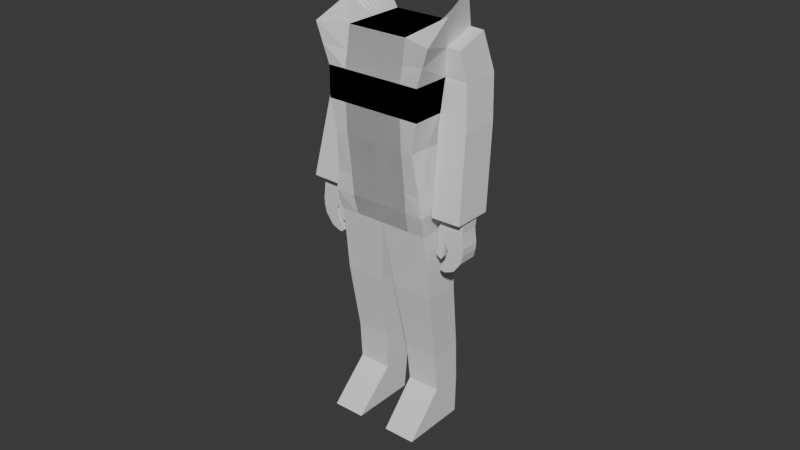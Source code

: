 # Source: untitled.blend  (saved by Blender 4.3.34; exported with 4.5.12 LTS)
import bpy
from mathutils import Matrix  # noqa: F401  (used for matrix-valued properties, if any)

bpy.ops.wm.read_factory_settings(use_empty=True)
scene = bpy.context.scene
scene.name = 'Scene'

# ---- collections
col_collection = bpy.data.collections.new('Collection'); scene.collection.children.link(col_collection)

# ---- materials (node trees are filled in below, after node groups)
mat_material = bpy.data.materials.new('Material')
mat_material.alpha_threshold = 0.0
mat_material.roughness = 0.5
mat_material.line_color = (0.0, 0.0, 0.0, 1.0)

# ---- material node trees
mat_material.use_nodes = True; mat_material.node_tree.nodes.clear()
_N = mat_material.node_tree.nodes; _L = mat_material.node_tree.links
n0 = _N.new('ShaderNodeOutputMaterial'); n0.name = 'Material Output'; n0.location = (300, 300)
n1 = _N.new('ShaderNodeBsdfPrincipled'); n1.name = 'Principled BSDF'; n1.location = (10, 300)
n1.inputs[3].default_value = 1.45
_L.new(n1.outputs[0], n0.inputs[0])
n0.is_active_output = True

# ---- world
world_world = bpy.data.worlds.new('World'); scene.world = world_world
world_world.use_nodes = True; world_world.node_tree.nodes.clear()
_N = world_world.node_tree.nodes; _L = world_world.node_tree.links
n0 = _N.new('ShaderNodeOutputWorld'); n0.name = 'World Output'; n0.location = (300, 300)
n1 = _N.new('ShaderNodeBackground'); n1.name = 'Background'; n1.location = (10, 300)
n1.inputs[0].default_value = (0.05088, 0.05088, 0.05088, 1.0)
_L.new(n1.outputs[0], n0.inputs[0])
n0.is_active_output = True
world_world.color = (0.05088, 0.05088, 0.05088)
world_world.sun_shadow_jitter_overblur = 0.0

# ---- meshes
me_cube = bpy.data.meshes.new('Cube')
me_cube.from_pydata([(0.7951, 0.4742, 1.673), (0.7739, 0.4303, -1.834), (1.0, -0.6582, 1.107), (0.7739, -0.4303, -1.834), (-0.7951, 0.4742, 1.673), (-0.7739, 0.4303, -1.834), (-1.0, -0.6582, 1.107), (-0.7739, -0.4303, -1.834), (0.0, 0.4303, -1.834), (0.0, -0.518, 1.122), (0.0, -0.4303, -1.834), (0.0, 0.518, 1.122), (0.7951, 0.6319, 0.0), (-0.7951, -0.6319, 0.0), (0.7951, -0.6319, 0.0), (-0.7951, 0.6319, 0.0), (0.0, 0.6319, 0.0), (0.0, -0.6319, 0.0), (0.4885, -0.4303, -1.834), (0.5, 0.518, 1.122), (0.4885, 0.4303, -1.834), (0.5, -0.518, 1.122), (0.5, -0.6319, 0.0), (0.5, 0.6319, 0.0), (-0.4885, 0.4303, -1.834), (-0.5, -0.518, 1.122), (-0.4885, -0.4303, -1.834), (-0.5, 0.518, 1.122), (-0.5, 0.6319, 0.0), (-0.5, -0.6319, 0.0), (-0.7951, -0.6319, 0.5), (0.7951, 0.6319, 0.5), (0.7951, -0.6319, 0.5), (-0.7951, 0.6319, 0.5), (0.0, 0.6319, 0.5), (0.0, -0.6319, 0.5), (0.5, -0.6319, 0.5), (0.5, 0.6319, 0.5), (-0.5, 0.6319, 0.5), (-0.5, -0.6319, 0.5), (0.7174, 0.6056, -0.5), (0.6962, -0.6144, -0.5), (-0.7174, 0.6056, -0.5), (0.0, 0.6056, -0.5), (0.0, -0.6056, -0.5), (-0.6962, -0.6144, -0.5), (0.5, 0.6056, -0.5), (0.5, -0.6056, -0.5), (-0.5, -0.6056, -0.5), (-0.5, 0.6056, -0.5), (0.7739, 0.5267, -1.167), (0.7633, -0.5267, -1.167), (-0.7739, 0.5267, -1.167), (0.0, 0.5267, -1.167), (0.0, -0.5267, -1.167), (0.5, 0.5267, -1.167), (0.5, -0.5267, -1.167), (-0.5, -0.5267, -1.167), (-0.5, 0.5267, -1.167), (-0.7633, -0.5267, -1.167), (0.8163, 0.5005, -1.5), (0.811, -0.5267, -1.5), (-0.8163, 0.5005, -1.5), (0.0, 0.5005, -1.5), (0.0, -0.5005, -1.5), (0.5, 0.5005, -1.5), (0.5, -0.5005, -1.5), (-0.5, -0.5005, -1.5), (-0.5, 0.5005, -1.5), (-0.811, -0.5267, -1.5), (0.4715, -0.2989, -2.922), (0.7977, -0.2989, -2.922), (0.7977, 0.2989, -2.922), (0.4715, 0.2989, -2.922), (0.119, 0.2989, -2.922), (0.119, -0.2989, -2.922), (0.4987, -0.1061, -4.067), (0.7705, -0.1061, -4.067), (0.7705, 0.4391, -4.067), (0.4987, 0.4391, -4.067), (0.2075, 0.4391, -4.067), (0.2075, -0.1061, -4.067), (0.4783, -0.6933, -5.342), (0.7977, -0.6933, -5.342), (0.7977, 0.4128, -5.342), (0.4783, 0.4128, -5.342), (0.2619, 0.4128, -5.342), (0.2619, -0.6933, -5.342), (0.7841, 0.4479, -4.705), (0.4885, 0.4479, -4.705), (0.2347, 0.4479, -4.705), (0.2347, -0.05349, -4.705), (0.7841, -0.05349, -4.705), (0.4885, -0.05349, -4.705), (-0.7739, 0.0, -1.834), (0.8976, -0.09202, 1.39), (-0.8976, -0.09202, 1.39), (0.7739, 0.0, -1.834), (0.0, 0.0, -1.834), (0.0, 0.0, 1.122), (0.7951, 0.0, 0.0), (-0.7951, 0.0, 0.0), (0.5, 0.0, 1.122), (-0.4885, 0.0, -1.834), (-0.5, 0.0, 1.122), (0.7951, 0.0, 0.5), (-0.7951, 0.0, 0.5), (-0.7068, -0.004382, -0.5), (0.7068, -0.004382, -0.5), (0.7686, 0.0, -1.167), (-0.7686, 0.0, -1.167), (-0.8137, -0.01315, -1.5), (0.8137, -0.01315, -1.5), (0.7977, 0.0, -2.922), (0.119, 0.0, -2.922), (0.7705, 0.1665, -4.067), (0.2075, 0.1665, -4.067), (0.7977, -0.1402, -5.342), (0.2619, -0.1402, -5.342), (0.4783, -0.1402, -5.342), (0.7841, 0.1972, -4.705), (0.2347, 0.1972, -4.705), (-0.8976, -0.6451, 0.8037), (0.7951, 0.553, 1.087), (0.8976, -0.6451, 0.8037), (-0.7951, 0.553, 1.087), (0.0, 0.5749, 0.75), (0.0, -0.5749, 0.75), (0.5, -0.5749, 0.75), (0.5, 0.5749, 0.75), (-0.5, 0.5749, 0.75), (-0.5, -0.5749, 0.75), (0.8463, -0.04601, 0.9451), (-0.8463, -0.04601, 0.9451), (1.008, 0.5678, 1.073), (1.15, 0.6466, 0.4861), (1.15, 0.01472, 0.4861), (1.06, -0.03129, 0.9312), (0.8015, 0.4851, -0.1789), (0.8015, -0.1468, -0.1789), (1.266, 0.4998, -0.1928), (1.266, -0.1321, -0.1928), (0.9037, 0.2288, -1.477), (0.9037, -0.4031, -1.477), (1.384, 0.2435, -1.475), (1.384, -0.3884, -1.475), (0.9725, 0.6393, 0.4931), (0.9725, 0.007361, 0.4931), (0.9529, -0.03865, 0.9382), (0.9017, 0.5604, 1.08), (1.034, 0.4925, -0.1859), (1.034, -0.1394, -0.1859), (1.144, 0.2362, -1.476), (1.144, -0.3957, -1.476), (-0.8463, 0.1911, 1.532), (0.7739, 0.2152, -1.834), (-0.7951, 0.316, 0.0), (-0.7951, 0.316, 0.5), (-0.7121, 0.3006, -0.5), (-0.7713, 0.2634, -1.167), (-0.815, 0.2437, -1.5), (0.7977, 0.1494, -2.922), (0.7705, 0.3028, -4.067), (0.7977, 0.1363, -5.342), (0.7841, 0.3225, -4.705), (-0.7739, 0.2152, -1.834), (0.8463, 0.1911, 1.532), (0.0, 0.2152, -1.834), (0.0, 0.259, 1.122), (0.7951, 0.316, 0.0), (0.5, 0.259, 1.122), (-0.4885, 0.2152, -1.834), (-0.5, 0.259, 1.122), (0.7951, 0.316, 0.5), (0.7121, 0.3006, -0.5), (0.7713, 0.2634, -1.167), (0.815, 0.2437, -1.5), (0.119, 0.1494, -2.922), (0.2075, 0.3028, -4.067), (0.2619, 0.1363, -5.342), (0.4783, 0.1363, -5.342), (0.2347, 0.3225, -4.705), (0.8207, 0.2535, 1.016), (-0.8207, 0.2535, 1.016), (1.15, 0.3307, 0.4861), (1.034, 0.2682, 1.002), (0.8015, 0.1692, -0.1789), (1.266, 0.1839, -0.1928), (0.9037, -0.08715, -1.477), (1.384, -0.07243, -1.475), (1.091, 0.0657, -2.024), (0.9273, 0.2609, 1.009), (-0.7739, 0.1076, -1.834), (0.8719, 0.04952, 1.461), (0.0, 0.1076, -1.834), (0.0, 0.1295, 1.122), (0.7951, 0.158, 0.0), (0.5, 0.1295, 1.122), (-0.4885, 0.1076, -1.834), (-0.5, 0.1295, 1.122), (0.7951, 0.158, 0.5), (0.7094, 0.1481, -0.5), (0.7699, 0.1317, -1.167), (0.8143, 0.1153, -1.5), (0.119, 0.07472, -2.922), (0.2075, 0.2347, -4.067), (0.2619, -0.001965, -5.342), (0.4783, -0.001965, -5.342), (0.2347, 0.2599, -4.705), (0.8335, 0.1038, 0.9805), (1.15, 0.1727, 0.4861), (1.047, 0.1185, 0.9666), (0.8015, 0.01118, -0.1789), (1.266, 0.02591, -0.1928), (0.9037, -0.2451, -1.477), (1.384, -0.2304, -1.475), (1.144, -0.2378, -1.479), (-0.8719, 0.04952, 1.461), (0.7739, 0.1076, -1.834), (-0.7951, 0.158, 0.0), (-0.7951, 0.158, 0.5), (-0.7094, 0.1481, -0.5), (-0.7699, 0.1317, -1.167), (-0.8143, 0.1153, -1.5), (0.7977, 0.07472, -2.922), (0.7705, 0.2347, -4.067), (0.7977, -0.001965, -5.342), (0.7841, 0.2599, -4.705), (-0.8335, 0.1038, 0.9805), (0.9401, 0.1111, 0.9735), (-0.8207, 0.3326, 1.602), (0.7739, 0.3228, -1.834), (-0.7951, 0.4739, 0.0), (-0.7951, 0.4739, 0.5), (-0.7147, 0.4531, -0.5), (-0.7726, 0.3951, -1.167), (-0.8156, 0.3721, -1.5), (0.7977, 0.2242, -2.922), (0.7705, 0.371, -4.067), (0.7977, 0.2746, -5.342), (0.7841, 0.3852, -4.705), (-0.8079, 0.4033, 1.051), (0.9145, 0.4106, 1.044), (-0.7739, 0.3228, -1.834), (0.8207, 0.3326, 1.602), (0.0, 0.3228, -1.834), (0.0, 0.3885, 1.122), (0.7951, 0.4739, 0.0), (0.5, 0.3885, 1.122), (-0.4885, 0.3228, -1.834), (-0.5, 0.3885, 1.122), (0.7951, 0.4739, 0.5), (0.7147, 0.4531, -0.5), (0.7726, 0.3951, -1.167), (0.8156, 0.3721, -1.5), (0.119, 0.2242, -2.922), (0.2075, 0.371, -4.067), (0.2619, 0.2746, -5.342), (0.4783, 0.2746, -5.342), (0.2347, 0.3852, -4.705), (0.8079, 0.4033, 1.051), (1.15, 0.4887, 0.4861), (1.021, 0.418, 1.037), (0.8015, 0.3271, -0.1789), (1.266, 0.3419, -0.1928), (0.9037, 0.07083, -1.477), (1.384, 0.08555, -1.475), (1.144, 0.07819, -1.479), (-0.8079, 0.4034, 1.638), (0.7739, 0.3765, -1.834), (-0.7951, 0.5529, 0.0), (-0.7951, 0.5529, 0.5), (-0.7161, 0.5294, -0.5), (-0.7732, 0.4609, -1.167), (-0.816, 0.4363, -1.5), (0.7977, 0.2615, -2.922), (0.7705, 0.405, -4.067), (0.7977, 0.3437, -5.342), (0.7841, 0.4165, -4.705), (-0.8015, 0.4782, 1.069), (0.9081, 0.4855, 1.062), (-0.7739, 0.3765, -1.834), (0.8079, 0.4034, 1.638), (0.0, 0.3765, -1.834), (0.0, 0.4532, 1.122), (0.7951, 0.5529, 0.0), (0.5, 0.4532, 1.122), (-0.4885, 0.3765, -1.834), (-0.5, 0.4532, 1.122), (0.7951, 0.5529, 0.5), (0.7161, 0.5294, -0.5), (0.7732, 0.4609, -1.167), (0.816, 0.4363, -1.5), (0.119, 0.2615, -2.922), (0.2075, 0.405, -4.067), (0.2619, 0.3437, -5.342), (0.4783, 0.3437, -5.342), (0.2347, 0.4165, -4.705), (0.8015, 0.4782, 1.069), (1.15, 0.5676, 0.4861), (1.015, 0.4929, 1.055), (0.8015, 0.4061, -0.1789), (1.266, 0.4209, -0.1928), (0.9037, 0.1498, -1.477), (1.384, 0.1645, -1.475), (1.144, 0.1572, -1.476), (1.061, 0.643, 0.4896), (0.955, 0.5641, 1.076), (1.15, 0.4962, -0.1893), (1.315, 0.2398, -1.476), (1.061, 0.01104, 0.4896), (1.006, -0.03497, 0.9347), (1.15, -0.1358, -0.1893), (1.315, -0.3921, -1.476), (1.315, -0.07611, -1.478), (0.9806, 0.2646, 1.005), (1.315, -0.2341, -1.478), (0.9934, 0.1148, 0.9701), (0.9678, 0.4143, 1.041), (1.315, 0.08187, -1.478), (0.9614, 0.4892, 1.058), (1.315, 0.1609, -1.476), (0.8838, 0.003681, 0.4965), (0.8996, -0.04233, 0.9416), (0.9177, -0.1431, -0.1824), (1.002, -0.3994, -1.477), (0.8838, 0.6356, 0.4965), (0.8484, 0.5567, 1.083), (0.9177, 0.4888, -0.1824), (1.002, 0.2325, -1.477), (0.874, 0.2572, 1.012), (1.002, -0.08347, -1.479), (1.002, -0.2414, -1.479), (0.8868, 0.1074, 0.977), (0.8612, 0.407, 1.048), (1.002, 0.07451, -1.479), (0.8548, 0.4818, 1.065), (1.002, 0.1535, -1.477), (-0.7739, 0.05379, -1.834), (0.8847, -0.02125, 1.426), (0.0, 0.05379, -1.834), (0.0, 0.06475, 1.122), (0.7951, 0.07899, 0.0), (0.5, 0.06475, 1.122), (-0.4885, 0.05379, -1.834), (-0.5, 0.06475, 1.122), (0.7951, 0.07899, 0.5), (0.7081, 0.07187, -0.5), (0.7693, 0.06584, -1.167), (0.814, 0.05105, -1.5), (0.119, 0.03736, -2.922), (0.2075, 0.2006, -4.067), (0.2619, -0.07109, -5.342), (0.4783, -0.07109, -5.342), (0.2347, 0.2285, -4.705), (0.8399, 0.02887, 0.9628), (1.15, 0.09371, 0.4861), (1.053, 0.04359, 0.9489), (0.8015, -0.06781, -0.1789), (1.266, -0.05308, -0.1928), (0.9037, -0.3241, -1.477), (1.384, -0.3094, -1.475), (1.144, -0.3168, -1.476), (-0.8847, -0.02125, 1.426), (0.7739, 0.05379, -1.834), (-0.7951, 0.07899, 0.0), (-0.7951, 0.07899, 0.5), (-0.7081, 0.07187, -0.5), (-0.7693, 0.06584, -1.167), (-0.814, 0.05105, -1.5), (0.7977, 0.03736, -2.922), (0.7705, 0.2006, -4.067), (0.7977, -0.07109, -5.342), (0.7841, 0.2285, -4.705), (-0.8399, 0.02887, 0.9628), (0.9465, 0.03623, 0.9559), (1.315, -0.3131, -1.476), (0.9998, 0.03991, 0.9524), (1.002, -0.3204, -1.477), (0.8932, 0.03255, 0.9593), (-0.8591, 0.1203, 1.496), (0.7739, 0.1614, -1.834), (-0.7951, 0.237, 0.0), (-0.7951, 0.237, 0.5), (-0.7108, 0.2244, -0.5), (-0.7706, 0.1975, -1.167), (-0.8146, 0.1795, -1.5), (0.7977, 0.1121, -2.922), (0.7705, 0.2687, -4.067), (0.7977, 0.06716, -5.342), (0.7841, 0.2912, -4.705), (-0.8271, 0.1786, 0.9981), (0.9337, 0.186, 0.9912), (-0.7739, 0.1614, -1.834), (0.8591, 0.1203, 1.496), (0.0, 0.1614, -1.834), (0.0, 0.1942, 1.122), (0.7951, 0.237, 0.0), (0.5, 0.1942, 1.122), (-0.4885, 0.1614, -1.834), (-0.5, 0.1942, 1.122), (0.7951, 0.237, 0.5), (0.7108, 0.2244, -0.5), (0.7706, 0.1975, -1.167), (0.8146, 0.1795, -1.5), (0.119, 0.1121, -2.922), (0.2075, 0.2687, -4.067), (0.2619, 0.06716, -5.342), (0.4783, 0.06716, -5.342), (0.2347, 0.2912, -4.705), (0.8271, 0.1786, 0.9981), (1.15, 0.2517, 0.4861), (1.04, 0.1934, 0.9843), (0.8015, 0.09017, -0.1789), (1.266, 0.1049, -0.1928), (0.9037, -0.1661, -1.477), (1.384, -0.1514, -1.475), (1.091, -0.2503, -2.024), (0.987, 0.1897, 0.9877), (1.315, -0.1551, -1.478), (0.8804, 0.1823, 0.9947), (1.002, -0.1625, -1.479), (-0.7739, 0.269, -1.834), (0.8335, 0.2618, 1.567), (0.0, 0.269, -1.834), (0.0, 0.3237, 1.122), (0.7951, 0.3949, 0.0), (0.5, 0.3237, 1.122), (-0.4885, 0.269, -1.834), (-0.5, 0.3237, 1.122), (0.7951, 0.3949, 0.5), (0.7134, 0.3769, -0.5), (0.7719, 0.3292, -1.167), (0.8153, 0.3079, -1.5), (0.119, 0.1868, -2.922), (0.2075, 0.3369, -4.067), (0.2619, 0.2054, -5.342), (0.4783, 0.2054, -5.342), (0.2347, 0.3539, -4.705), (0.8143, 0.3284, 1.033), (1.15, 0.4097, 0.4861), (1.028, 0.3431, 1.02), (0.8015, 0.2482, -0.1789), (1.266, 0.2629, -0.1928), (0.9037, -0.008159, -1.477), (1.384, 0.006563, -1.475), (1.091, -0.09227, -2.024), (-0.8335, 0.2618, 1.567), (0.7739, 0.269, -1.834), (-0.7951, 0.3949, 0.0), (-0.7951, 0.3949, 0.5), (-0.7134, 0.3769, -0.5), (-0.7719, 0.3292, -1.167), (-0.8153, 0.3079, -1.5), (0.7977, 0.1868, -2.922), (0.7705, 0.3369, -4.067), (0.7977, 0.2054, -5.342), (0.7841, 0.3539, -4.705), (-0.8143, 0.3284, 1.033), (0.9209, 0.3358, 1.027), (1.315, 0.002882, -1.478), (0.9742, 0.3394, 1.023), (1.002, -0.004479, -1.479), (0.8676, 0.3321, 1.03), (1.106, 0.6448, 0.4879), (0.9816, 0.5659, 1.074), (1.208, 0.498, -0.1911), (1.324, 0.2417, -1.475), (1.324, -0.07427, -1.477), (1.007, 0.2664, 1.004), (1.324, -0.2322, -1.477), (1.02, 0.1166, 0.9683), (0.9945, 0.4162, 1.039), (1.324, 0.08371, -1.477), (0.988, 0.491, 1.057), (1.324, 0.1627, -1.475), (1.106, 0.01288, 0.4879), (1.033, -0.03313, 0.933), (1.208, -0.1339, -0.1911), (1.324, -0.3902, -1.475), (1.324, -0.3112, -1.475), (1.026, 0.04175, 0.9506), (1.014, 0.1915, 0.986), (1.324, -0.1533, -1.477), (1.324, 0.004722, -1.477), (1.001, 0.3413, 1.021), (0.8395, 0.00184, 0.4983), (0.873, -0.04417, 0.9434), (0.8596, -0.145, -0.1807), (0.9638, -0.4013, -1.477), (0.8395, 0.6338, 0.4983), (0.8218, 0.5549, 1.085), (0.8596, 0.487, -0.1807), (0.9638, 0.2306, -1.477), (0.8474, 0.2554, 1.014), (0.9638, -0.08531, -1.478), (0.9638, -0.2433, -1.478), (0.8602, 0.1056, 0.9787), (0.8346, 0.4051, 1.049), (0.9638, 0.07267, -1.478), (0.8282, 0.48, 1.067), (0.9638, 0.1517, -1.477), (0.8666, 0.03071, 0.9611), (0.9638, -0.3223, -1.477), (0.9638, -0.1643, -1.478), (0.8538, 0.1805, 0.9964), (0.841, 0.3302, 1.032), (0.9638, -0.006319, -1.478), (0.9282, 0.6374, 0.4948), (0.875, 0.5586, 1.081), (0.9758, 0.4906, -0.1841), (1.084, 0.2343, -1.476), (0.9007, 0.259, 1.011), (1.348, 0.07306, -2.023), (1.084, -0.2396, -1.479), (0.9135, 0.1093, 0.9753), (0.8879, 0.4088, 1.046), (1.084, 0.07635, -1.479), (0.8815, 0.4837, 1.064), (1.084, 0.1553, -1.476), (0.9282, 0.005521, 0.4948), (0.9263, -0.04049, 0.9399), (0.9758, -0.1413, -0.1841), (1.084, -0.3976, -1.476), (1.084, -0.3186, -1.476), (0.9199, 0.03439, 0.9576), (0.9071, 0.1842, 0.9929), (1.348, -0.2429, -2.023), (1.348, -0.08491, -2.023), (0.8943, 0.3339, 1.028), (1.017, 0.009201, 0.4913), (0.9796, -0.03681, 0.9364), (1.092, -0.1376, -0.1876), (1.204, -0.3939, -1.476), (1.017, 0.6411, 0.4913), (0.9283, 0.5622, 1.078), (1.092, 0.4943, -0.1876), (1.204, 0.238, -1.476), (1.211, 0.06938, -2.024), (0.954, 0.2627, 1.007), (1.204, -0.2359, -1.479), (0.9668, 0.113, 0.9718), (0.9412, 0.4125, 1.042), (1.204, 0.08003, -1.479), (0.9348, 0.4874, 1.06), (1.204, 0.159, -1.476), (0.9732, 0.03807, 0.9541), (1.204, -0.3149, -1.476), (1.211, -0.2466, -2.024), (0.9604, 0.1878, 0.9895), (0.9476, 0.3376, 1.025), (1.34, -0.005924, -1.785), (0.9645, -0.1713, -2.193), (1.136, -0.2338, -1.548), (1.136, 0.08219, -1.548), (1.335, -0.07211, -1.547), (1.335, -0.2301, -1.547), (1.335, 0.08587, -1.547), (0.994, -0.07947, -1.548), (0.994, -0.2374, -1.548), (0.994, 0.07851, -1.548), (1.167, -0.2466, -2.159), (1.335, -0.1537, -1.547), (0.994, -0.1585, -1.548), (1.167, 0.06938, -2.159), (1.335, 0.006882, -1.547), (0.994, -0.0004791, -1.548), (1.315, -0.08491, -2.158), (1.076, -0.2356, -1.548), (1.076, 0.08035, -1.548), (1.315, -0.2429, -2.158), (1.315, 0.07306, -2.158), (1.047, -0.09227, -2.159), (1.196, -0.2319, -1.548), (1.196, 0.08403, -1.548), (1.047, -0.2503, -2.159), (1.047, 0.0657, -2.159), (1.34, 0.07306, -1.785), (1.348, -0.1639, -2.023), (1.091, -0.1713, -2.024), (1.234, 0.07122, -1.785), (1.348, -0.005924, -2.023), (1.091, -0.01329, -2.024), (1.174, 0.06938, -1.786), (1.151, -0.2484, -2.024), (1.151, 0.06754, -2.024), (0.8961, -0.1713, -1.791), (0.8961, -0.2503, -1.791), (1.34, -0.1639, -1.785), (1.271, -0.2447, -2.023), (1.271, 0.07122, -2.023), (1.34, -0.08491, -1.785), (1.34, -0.2429, -1.785), (0.8809, -0.1713, -2.134), (1.315, -0.1639, -2.158), (1.047, -0.1713, -2.159), (0.8809, -0.01329, -2.134), (1.315, -0.005924, -2.158), (1.047, -0.01329, -2.159), (0.8809, 0.0657, -2.134), (1.107, -0.2484, -2.159), (1.107, 0.06754, -2.159), (0.9645, 0.0657, -2.193), (0.8809, -0.09227, -2.134), (0.9645, -0.09227, -2.193), (1.227, -0.2447, -2.159), (1.227, 0.07122, -2.159), (0.8809, -0.2503, -2.134), (0.9645, -0.2503, -2.193), (1.114, -0.2484, -1.786), (0.8961, -0.09227, -1.791), (0.8961, -0.01329, -1.791), (1.234, -0.2447, -1.785), (1.174, -0.2466, -1.786), (0.8961, 0.0657, -1.791), (1.114, 0.06754, -1.786), (1.356, 0.07306, -1.904), (1.192, 0.06938, -1.905), (1.356, -0.1639, -1.904), (1.069, -0.1713, -1.976), (1.252, 0.07122, -1.904), (1.356, -0.005924, -1.904), (1.132, -0.2484, -1.905), (1.069, -0.01329, -1.976), (1.192, -0.2466, -1.905), (1.132, 0.06754, -1.905), (1.069, -0.2503, -1.976), (1.356, -0.08491, -1.904), (1.356, -0.2429, -1.904), (1.069, -0.09227, -1.976), (1.252, -0.2447, -1.904), (1.069, 0.0657, -1.976), (1.215, 0.07122, -1.667), (0.9213, -0.1713, -1.667), (1.328, -0.2429, -1.666), (1.328, -0.08491, -1.666), (0.9213, -0.2503, -1.667), (1.155, 0.06938, -1.667), (1.328, 0.07306, -1.666), (0.9213, -0.09227, -1.667), (1.215, -0.2447, -1.667), (0.9213, 0.0657, -1.667), (1.328, -0.1639, -1.666), (1.328, -0.005924, -1.666), (1.095, -0.2484, -1.667), (0.9213, -0.01329, -1.667), (1.155, -0.2466, -1.667), (1.095, 0.06754, -1.667), (1.347, 0.07306, -1.845), (1.183, 0.06938, -1.845), (1.045, -0.2503, -1.902), (1.347, -0.08491, -1.845), (1.347, -0.2429, -1.845), (1.045, -0.09227, -1.902), (1.243, -0.2447, -1.845), (1.045, 0.0657, -1.902), (1.347, -0.1639, -1.845), (1.045, -0.1713, -1.902), (1.243, 0.07122, -1.845), (1.347, -0.005924, -1.845), (1.123, -0.2484, -1.845), (1.045, -0.01329, -1.902), (1.183, -0.2466, -1.845), (1.123, 0.06754, -1.845), (1.004, -0.2503, -2.134), (0.8986, -0.2503, -2.024), (1.004, -0.09227, -2.134), (0.8986, -0.09227, -2.024), (1.004, 0.0657, -2.134), (0.8986, 0.0657, -2.024), (0.8986, -0.01329, -2.024), (0.8986, -0.1713, -2.024), (1.004, -0.1713, -2.134), (1.004, -0.01329, -2.134), (1.045, -0.009605, -2.386), (1.045, -0.08859, -2.386), (0.9966, -0.09043, -2.384), (1.045, -0.1676, -2.386), (1.045, -0.2466, -2.386), (0.9966, -0.2484, -2.384), (0.9966, 0.06754, -2.384), (1.045, 0.06938, -2.386), (1.117, -0.08675, -2.358), (1.192, -0.08491, -2.326), (1.117, -0.2447, -2.358), (1.192, -0.2429, -2.326), (1.117, 0.07122, -2.358), (1.192, 0.07307, -2.326), (1.192, -0.005924, -2.326), (1.192, -0.1639, -2.326), (0.9517, -0.01329, -2.344), (0.9517, -0.09227, -2.344), (0.9517, -0.1713, -2.344), (0.9517, -0.2503, -2.344), (1.117, -0.1657, -2.358), (0.9966, -0.1694, -2.384), (0.9517, 0.0657, -2.344), (1.117, -0.007764, -2.358), (0.9966, -0.01144, -2.384), (0.9645, -0.01329, -2.193), (3.565, 0.0, -5.751)], [], [(104, 96, 6, 25), (131, 25, 6, 122), (279, 268, 4, 125), (3, 18, 70, 71), (132, 95, 2, 124), (129, 19, 0, 123), (130, 27, 11, 126), (103, 98, 10, 26), (128, 21, 9, 127), (102, 99, 9, 21), (47, 22, 17, 44), (49, 28, 16, 43), (46, 23, 12, 40), (108, 100, 14, 41), (272, 270, 15, 42), (48, 29, 13, 45), (43, 16, 23, 46), (41, 14, 22, 47), (95, 102, 21, 2), (124, 2, 21, 128), (126, 11, 19, 129), (18, 10, 75, 70), (44, 17, 29, 48), (42, 15, 28, 49), (94, 103, 26, 7), (125, 4, 27, 130), (127, 9, 25, 131), (99, 104, 25, 9), (17, 35, 39, 29), (15, 33, 38, 28), (16, 34, 37, 23), (14, 32, 36, 22), (22, 36, 35, 17), (28, 38, 34, 16), (23, 37, 31, 12), (100, 105, 32, 14), (270, 271, 33, 15), (29, 39, 30, 13), (52, 42, 49, 58), (54, 44, 48, 57), (51, 41, 47, 56), (53, 43, 46, 55), (57, 48, 45, 59), (273, 272, 42, 52), (109, 108, 41, 51), (55, 46, 40, 50), (58, 49, 43, 53), (56, 47, 44, 54), (66, 56, 54, 64), (68, 58, 53, 63), (65, 55, 50, 60), (112, 109, 51, 61), (274, 273, 52, 62), (67, 57, 59, 69), (63, 53, 55, 65), (61, 51, 56, 66), (64, 54, 57, 67), (62, 52, 58, 68), (5, 62, 68, 24), (10, 64, 67, 26), (3, 61, 66, 18), (8, 63, 65, 20), (26, 67, 69, 7), (281, 274, 62, 5), (97, 112, 61, 3), (20, 65, 60, 1), (24, 68, 63, 8), (18, 66, 64, 10), (74, 73, 79, 80), (70, 75, 81, 76), (283, 8, 74, 293), (97, 3, 71, 113), (20, 1, 72, 73), (8, 20, 73, 74), (297, 90, 86, 295), (89, 88, 84, 85), (71, 70, 76, 77), (73, 72, 78, 79), (293, 74, 80, 294), (113, 71, 77, 115), (119, 117, 83, 82), (118, 119, 82, 87), (120, 92, 83, 117), (93, 91, 87, 82), (90, 89, 85, 86), (92, 93, 82, 83), (77, 76, 93, 92), (80, 79, 89, 90), (76, 81, 91, 93), (115, 77, 92, 120), (79, 78, 88, 89), (294, 80, 90, 297), (81, 116, 121, 91), (371, 115, 120, 373), (373, 120, 117, 372), (352, 353, 119, 118), (353, 372, 117, 119), (370, 113, 115, 371), (75, 114, 116, 81), (91, 121, 118, 87), (364, 97, 113, 370), (10, 98, 114, 75), (364, 349, 112, 97), (7, 69, 111, 94), (69, 59, 110, 111), (349, 348, 109, 112), (348, 347, 108, 109), (59, 45, 107, 110), (13, 30, 106, 101), (342, 346, 105, 100), (341, 345, 104, 99), (338, 344, 103, 94), (339, 343, 102, 95), (45, 13, 101, 107), (347, 342, 100, 108), (343, 341, 99, 102), (344, 340, 98, 103), (355, 339, 95, 132), (122, 6, 96, 133), (345, 363, 96, 104), (30, 122, 133, 106), (356, 136, 141, 359), (35, 127, 131, 39), (33, 125, 130, 38), (34, 126, 129, 37), (32, 124, 128, 36), (36, 128, 127, 35), (38, 130, 126, 34), (37, 129, 123, 31), (105, 132, 124, 32), (271, 279, 125, 33), (39, 131, 122, 30), (356, 357, 137, 136), (477, 476, 136, 137), (464, 465, 134, 135), (481, 477, 137, 357), (466, 140, 144, 467), (289, 31, 138, 301), (464, 135, 140, 466), (486, 105, 139, 488), (475, 467, 144, 304), (301, 138, 142, 303), (488, 139, 143, 489), (359, 141, 145, 361), (532, 151, 153, 533), (519, 511, 152, 305), (530, 147, 151, 532), (508, 146, 150, 510), (510, 150, 152, 511), (525, 521, 148, 375), (508, 509, 149, 146), (521, 520, 147, 148), (529, 512, 191, 459), (517, 267, 554, 569), (443, 187, 189, 445), (413, 186, 188, 415), (483, 468, 189, 416), (401, 173, 186, 413), (485, 469, 185, 441), (440, 441, 185, 184), (383, 391, 183, 157), (440, 184, 187, 443), (429, 447, 154, 172), (439, 423, 166, 182), (428, 424, 167, 171), (427, 425, 168, 170), (431, 426, 169, 174), (423, 427, 170, 166), (422, 428, 171, 165), (425, 429, 172, 168), (426, 430, 173, 169), (432, 431, 174, 175), (433, 432, 175, 176), (448, 433, 176, 155), (448, 155, 161, 454), (454, 161, 162, 455), (437, 456, 163, 180), (436, 437, 180, 179), (457, 164, 163, 456), (455, 162, 164, 457), (406, 178, 181, 409), (405, 177, 178, 406), (409, 181, 179, 407), (395, 167, 177, 405), (393, 386, 160, 165), (386, 385, 159, 160), (385, 384, 158, 159), (382, 383, 157, 156), (384, 382, 156, 158), (391, 380, 154, 183), (374, 363, 217, 228), (367, 365, 219, 221), (365, 366, 220, 219), (368, 367, 221, 222), (369, 368, 222, 223), (338, 369, 223, 192), (340, 194, 204, 350), (354, 208, 206, 352), (350, 204, 205, 351), (351, 205, 208, 354), (366, 374, 228, 220), (346, 200, 212, 358), (480, 470, 215, 361), (358, 212, 214, 360), (524, 514, 216, 362), (526, 515, 229, 392), (414, 213, 215, 416), (482, 471, 211, 412), (411, 412, 211, 210), (411, 210, 213, 414), (400, 380, 217, 199), (410, 394, 193, 209), (399, 395, 194, 198), (398, 396, 195, 197), (402, 397, 196, 201), (394, 398, 197, 193), (393, 399, 198, 192), (396, 400, 199, 195), (397, 401, 200, 196), (403, 402, 201, 202), (404, 403, 202, 203), (381, 404, 203, 218), (381, 218, 224, 387), (387, 224, 225, 388), (408, 389, 226, 207), (407, 408, 207, 206), (390, 227, 226, 389), (388, 225, 227, 390), (276, 238, 240, 278), (278, 240, 239, 277), (295, 296, 258, 257), (296, 277, 239, 258), (275, 237, 238, 276), (269, 231, 237, 275), (269, 292, 254, 231), (292, 291, 253, 254), (291, 290, 252, 253), (285, 289, 251, 247), (284, 288, 250, 246), (281, 287, 249, 243), (282, 286, 248, 244), (290, 285, 247, 252), (286, 284, 246, 248), (287, 283, 245, 249), (298, 282, 244, 260), (288, 268, 230, 250), (299, 261, 264, 302), (299, 300, 262, 261), (474, 472, 262, 300), (302, 264, 266, 304), (518, 516, 242, 280), (421, 331, 558, 563), (442, 263, 265, 444), (484, 473, 266, 445), (430, 251, 263, 442), (450, 458, 241, 233), (435, 256, 259, 438), (434, 255, 256, 435), (438, 259, 257, 436), (424, 245, 255, 434), (422, 453, 236, 243), (453, 452, 235, 236), (452, 451, 234, 235), (449, 450, 233, 232), (451, 449, 232, 234), (458, 447, 230, 241), (509, 518, 280, 149), (140, 302, 304, 144), (465, 474, 300, 134), (135, 134, 300, 299), (135, 299, 302, 140), (27, 4, 268, 288), (123, 0, 282, 298), (24, 8, 283, 287), (19, 11, 284, 286), (40, 12, 285, 290), (0, 19, 286, 282), (5, 24, 287, 281), (11, 27, 288, 284), (12, 31, 289, 285), (50, 40, 290, 291), (60, 50, 291, 292), (1, 60, 292, 269), (1, 269, 275, 72), (72, 275, 276, 78), (85, 84, 277, 296), (86, 85, 296, 295), (88, 278, 277, 84), (78, 276, 278, 88), (517, 519, 305, 267), (263, 301, 303, 265), (473, 475, 304, 266), (251, 289, 301, 263), (233, 241, 279, 271), (256, 294, 297, 259), (255, 293, 294, 256), (259, 297, 295, 257), (245, 283, 293, 255), (243, 236, 274, 281), (236, 235, 273, 274), (235, 234, 272, 273), (232, 233, 271, 270), (234, 232, 270, 272), (241, 230, 268, 279), (543, 545, 321, 319), (535, 544, 320, 307), (319, 460, 565, 557), (544, 542, 318, 320), (549, 541, 317, 418), (547, 540, 316, 376), (550, 539, 315, 461), (460, 314, 555, 565), (476, 310, 312, 478), (478, 312, 313, 479), (545, 537, 309, 321), (534, 306, 308, 536), (536, 308, 309, 537), (546, 531, 311, 377), (534, 535, 307, 306), (531, 530, 310, 311), (499, 501, 337, 335), (491, 500, 336, 327), (507, 499, 335, 462), (500, 498, 334, 336), (505, 497, 333, 420), (503, 496, 332, 378), (504, 495, 331, 421), (506, 494, 330, 463), (487, 486, 322, 323), (490, 491, 327, 326), (502, 487, 323, 379), (492, 328, 329, 493), (490, 326, 328, 492), (501, 493, 329, 337), (522, 324, 325, 523), (520, 322, 324, 522), (497, 502, 379, 333), (489, 503, 378, 325), (541, 546, 377, 317), (533, 547, 376, 313), (523, 524, 362, 153), (139, 358, 360, 143), (479, 480, 361, 145), (105, 346, 358, 139), (106, 133, 374, 366), (116, 351, 354, 121), (114, 350, 351, 116), (121, 354, 352, 118), (98, 340, 350, 114), (94, 111, 369, 338), (111, 110, 368, 369), (110, 107, 367, 368), (101, 106, 366, 365), (107, 101, 365, 367), (133, 96, 363, 374), (515, 525, 375, 229), (213, 359, 361, 215), (471, 481, 357, 211), (210, 211, 357, 356), (210, 356, 359, 213), (199, 217, 363, 345), (209, 193, 339, 355), (198, 194, 340, 344), (197, 195, 341, 343), (201, 196, 342, 347), (193, 197, 343, 339), (192, 198, 344, 338), (195, 199, 345, 341), (196, 200, 346, 342), (202, 201, 347, 348), (203, 202, 348, 349), (218, 203, 349, 364), (218, 364, 370, 224), (224, 370, 371, 225), (207, 226, 372, 353), (206, 207, 353, 352), (227, 373, 372, 226), (225, 371, 373, 227), (496, 504, 421, 332), (494, 505, 420, 330), (514, 332, 559, 568), (539, 549, 418, 315), (162, 388, 390, 164), (164, 390, 389, 163), (179, 180, 408, 407), (180, 163, 389, 408), (161, 387, 388, 162), (155, 381, 387, 161), (155, 176, 404, 381), (176, 175, 403, 404), (175, 174, 402, 403), (169, 173, 401, 397), (168, 172, 400, 396), (165, 171, 399, 393), (166, 170, 398, 394), (174, 169, 397, 402), (170, 168, 396, 398), (171, 167, 395, 399), (182, 166, 394, 410), (172, 154, 380, 400), (184, 411, 414, 187), (184, 185, 412, 411), (469, 482, 412, 185), (187, 414, 416, 189), (512, 526, 392, 191), (228, 217, 380, 391), (221, 219, 382, 384), (219, 220, 383, 382), (222, 221, 384, 385), (223, 222, 385, 386), (192, 223, 386, 393), (194, 395, 405, 204), (208, 409, 407, 206), (204, 405, 406, 205), (205, 406, 409, 208), (220, 228, 391, 383), (200, 401, 413, 212), (470, 483, 416, 215), (212, 413, 415, 214), (316, 540, 573, 556), (498, 506, 463, 334), (495, 507, 462, 331), (542, 550, 461, 318), (332, 421, 563, 559), (183, 154, 447, 458), (158, 156, 449, 451), (156, 157, 450, 449), (159, 158, 451, 452), (160, 159, 452, 453), (165, 160, 453, 422), (167, 424, 434, 177), (181, 438, 436, 179), (177, 434, 435, 178), (178, 435, 438, 181), (157, 183, 458, 450), (173, 430, 442, 186), (468, 484, 445, 189), (186, 442, 444, 188), (267, 543, 574, 554), (238, 455, 457, 240), (240, 457, 456, 239), (257, 258, 437, 436), (258, 239, 456, 437), (237, 454, 455, 238), (231, 448, 454, 237), (231, 254, 433, 448), (254, 253, 432, 433), (253, 252, 431, 432), (247, 251, 430, 426), (246, 250, 429, 425), (243, 249, 428, 422), (244, 248, 427, 423), (252, 247, 426, 431), (248, 246, 425, 427), (249, 245, 424, 428), (260, 244, 423, 439), (250, 230, 447, 429), (261, 440, 443, 264), (261, 262, 441, 440), (472, 485, 441, 262), (264, 443, 445, 266), (516, 529, 459, 242), (318, 461, 485, 472), (314, 460, 484, 468), (316, 419, 483, 470), (315, 418, 482, 469), (317, 377, 481, 471), (313, 376, 480, 479), (141, 478, 479, 145), (136, 476, 478, 141), (319, 321, 475, 473), (307, 320, 474, 465), (460, 319, 473, 484), (320, 318, 472, 474), (418, 317, 471, 482), (376, 316, 470, 480), (461, 315, 469, 485), (419, 314, 468, 483), (321, 309, 467, 475), (306, 464, 466, 308), (308, 466, 467, 309), (377, 311, 477, 481), (306, 307, 465, 464), (311, 310, 476, 477), (188, 444, 507, 495), (260, 439, 506, 498), (182, 410, 505, 494), (214, 415, 504, 496), (143, 360, 503, 489), (209, 355, 502, 497), (303, 142, 493, 501), (31, 490, 492, 138), (138, 492, 493, 142), (355, 132, 487, 502), (31, 123, 491, 490), (132, 105, 486, 487), (439, 182, 494, 506), (415, 188, 495, 504), (360, 214, 496, 503), (410, 209, 497, 505), (298, 260, 498, 500), (444, 265, 499, 507), (123, 298, 500, 491), (265, 303, 501, 499), (324, 488, 489, 325), (322, 486, 488, 324), (334, 463, 529, 516), (314, 419, 562, 555), (216, 514, 568, 553), (330, 420, 526, 512), (333, 379, 525, 515), (325, 378, 524, 523), (147, 520, 522, 151), (151, 522, 523, 153), (335, 337, 519, 517), (327, 336, 518, 509), (419, 316, 556, 562), (336, 334, 516, 518), (420, 333, 515, 526), (378, 332, 514, 524), (540, 216, 553, 573), (463, 330, 512, 529), (323, 322, 520, 521), (326, 327, 509, 508), (379, 323, 521, 525), (328, 510, 511, 329), (326, 508, 510, 328), (337, 329, 511, 519), (335, 517, 569, 560), (242, 459, 550, 542), (191, 392, 549, 539), (331, 462, 566, 558), (153, 362, 547, 533), (229, 375, 546, 541), (148, 147, 530, 531), (146, 149, 535, 534), (375, 148, 531, 546), (150, 536, 537, 152), (146, 534, 536, 150), (305, 152, 537, 545), (543, 319, 557, 574), (459, 191, 539, 550), (362, 216, 540, 547), (392, 229, 541, 549), (280, 242, 542, 544), (462, 335, 560, 566), (149, 280, 544, 535), (267, 305, 545, 543), (310, 530, 532, 312), (312, 532, 533, 313), (618, 628, 527, 578), (622, 626, 417, 584), (621, 627, 528, 581), (620, 616, 513, 590), (619, 629, 446, 579), (628, 630, 589, 527), (627, 618, 578, 528), (623, 631, 190, 582), (625, 617, 538, 585), (626, 619, 579, 417), (617, 620, 590, 538), (616, 621, 581, 513), (624, 622, 584, 548), (629, 623, 582, 446), (630, 624, 548, 589), (631, 625, 585, 190), (579, 446, 572, 595), (528, 578, 594, 567), (582, 190, 576, 598), (417, 579, 595, 575), (538, 590, 606, 564), (513, 581, 597, 571), (527, 589, 605, 570), (446, 582, 598, 572), (589, 548, 561, 605), (585, 538, 564, 601), (190, 585, 601, 576), (578, 527, 570, 594), (548, 584, 600, 561), (584, 417, 575, 600), (581, 528, 567, 597), (590, 513, 571, 606), (576, 601, 680, 696), (594, 570, 685, 689), (600, 575, 693, 679), (597, 567, 683, 688), (561, 600, 679, 678), (601, 564, 681, 680), (595, 572, 691, 692), (567, 594, 689, 683), (606, 571, 687, 686), (598, 576, 696, 690), (570, 605, 684, 685), (575, 595, 692, 693), (564, 606, 686, 681), (571, 597, 688, 687), (572, 598, 690, 691), (605, 561, 678, 684), (641, 647, 615, 614), (640, 646, 613, 612), (639, 645, 611, 610), (646, 644, 609, 613), (638, 643, 551, 577), (637, 632, 580, 583), (636, 633, 586, 587), (647, 637, 583, 615), (645, 641, 614, 611), (635, 642, 588, 591), (634, 640, 612, 592), (633, 639, 610, 586), (632, 638, 577, 580), (643, 635, 591, 551), (644, 636, 587, 609), (642, 634, 592, 588), (655, 663, 625, 631), (654, 662, 624, 630), (653, 661, 623, 629), (662, 660, 622, 624), (648, 659, 621, 616), (649, 658, 620, 617), (650, 657, 619, 626), (663, 649, 617, 625), (661, 655, 631, 623), (651, 656, 618, 627), (652, 654, 630, 628), (657, 653, 629, 619), (658, 648, 616, 620), (659, 651, 627, 621), (660, 650, 626, 622), (656, 652, 628, 618), (562, 556, 634, 642), (568, 559, 636, 644), (565, 555, 635, 643), (574, 557, 638, 632), (563, 558, 639, 633), (556, 573, 640, 634), (555, 562, 642, 635), (566, 560, 641, 645), (569, 554, 637, 647), (559, 563, 633, 636), (554, 574, 632, 637), (557, 565, 643, 638), (553, 568, 644, 646), (558, 566, 645, 639), (573, 553, 646, 640), (560, 569, 647, 641), (588, 592, 652, 656), (609, 587, 650, 660), (551, 591, 651, 659), (580, 577, 648, 658), (655, 661, 673, 668), (592, 612, 654, 652), (591, 588, 656, 651), (586, 610, 667, 671), (615, 583, 649, 663), (661, 653, 666, 673), (583, 580, 658, 649), (577, 551, 659, 648), (613, 609, 660, 662), (650, 587, 665, 664), (612, 613, 662, 654), (614, 615, 663, 655), (670, 669, 599, 596), (672, 664, 608, 552), (665, 671, 593, 607), (664, 665, 607, 608), (611, 614, 669, 670), (653, 657, 672, 666), (614, 655, 668, 669), (610, 611, 670, 667), (587, 586, 671, 665), (657, 650, 664, 672), (695, 676, 675, 677), (698, 680, 681, 674), (697, 686, 687, 688), (694, 682, 683, 689), (684, 694, 689, 685), (679, 695, 677, 678), (682, 697, 688, 683), (676, 698, 674, 675), (691, 690, 698, 676), (693, 692, 695, 679), (690, 696, 680, 698), (692, 691, 676, 695), (675, 674, 697, 682), (678, 677, 694, 684), (677, 675, 682, 694), (674, 681, 686, 697), (593, 603, 604, 552), (596, 599, 602, 699), (607, 593, 552, 608), (603, 596, 699, 604), (673, 666, 604, 699), (669, 668, 602, 599), (666, 672, 552, 604), (671, 667, 603, 593), (667, 670, 596, 603), (668, 673, 699, 602)])
_uv = me_cube.uv_layers.new(name='UVMap')
_uv.uv.foreach_set('vector', [0.8125, 0.625, 0.875, 0.625, 0.875, 0.75, 0.8125, 0.75, 0.5938, 0.9375, 0.625, 0.9375, 0.625, 1.0, 0.5938, 1.0, 0.5937, 0.2344, 0.625, 0.2344, 0.625, 0.25, 0.5938, 0.25, 0.375, 0.75, 0.375, 0.8125, 0.375, 0.8125, 0.375, 0.75, 0.5938, 0.625, 0.625, 0.625, 0.625, 0.75, 0.5938, 0.75, 0.5938, 0.4375, 0.625, 0.4375, 0.625, 0.5, 0.5937, 0.5, 0.5938, 0.3125, 0.625, 0.3125, 0.625, 0.375, 0.5938, 0.375, 0.1875, 0.625, 0.25, 0.625, 0.25, 0.75, 0.1875, 0.75, 0.5938, 0.8125, 0.625, 0.8125, 0.625, 0.875, 0.5938, 0.875, 0.6875, 0.625, 0.75, 0.625, 0.75, 0.75, 0.6875, 0.75, 0.4375, 0.8125, 0.5, 0.8125, 0.5, 0.875, 0.4375, 0.875, 0.4375, 0.3125, 0.5, 0.3125, 0.5, 0.375, 0.4375, 0.375, 0.4375, 0.4375, 0.5, 0.4375, 0.5, 0.5, 0.4375, 0.5, 0.4375, 0.625, 0.5, 0.625, 0.5, 0.75, 0.4375, 0.75, 0.4375, 0.2344, 0.5, 0.2344, 0.5, 0.25, 0.4375, 0.25, 0.4375, 0.9375, 0.5, 0.9375, 0.5, 1.0, 0.4375, 1.0, 0.4375, 0.375, 0.5, 0.375, 0.5, 0.4375, 0.4375, 0.4375, 0.4375, 0.75, 0.5, 0.75, 0.5, 0.8125, 0.4375, 0.8125, 0.625, 0.625, 0.6875, 0.625, 0.6875, 0.75, 0.625, 0.75, 0.5938, 0.75, 0.625, 0.75, 0.625, 0.8125, 0.5938, 0.8125, 0.5938, 0.375, 0.625, 0.375, 0.625, 0.4375, 0.5938, 0.4375, 0.375, 0.8125, 0.375, 0.875, 0.375, 0.875, 0.375, 0.8125, 0.4375, 0.875, 0.5, 0.875, 0.5, 0.9375, 0.4375, 0.9375, 0.4375, 0.25, 0.5, 0.25, 0.5, 0.3125, 0.4375, 0.3125, 0.125, 0.625, 0.1875, 0.625, 0.1875, 0.75, 0.125, 0.75, 0.5938, 0.25, 0.625, 0.25, 0.625, 0.3125, 0.5938, 0.3125, 0.5938, 0.875, 0.625, 0.875, 0.625, 0.9375, 0.5938, 0.9375, 0.75, 0.625, 0.8125, 0.625, 0.8125, 0.75, 0.75, 0.75, 0.5, 0.875, 0.5625, 0.875, 0.5625, 0.9375, 0.5, 0.9375, 0.5, 0.25, 0.5625, 0.25, 0.5625, 0.3125, 0.5, 0.3125, 0.5, 0.375, 0.5625, 0.375, 0.5625, 0.4375, 0.5, 0.4375, 0.5, 0.75, 0.5625, 0.75, 0.5625, 0.8125, 0.5, 0.8125, 0.5, 0.8125, 0.5625, 0.8125, 0.5625, 0.875, 0.5, 0.875, 0.5, 0.3125, 0.5625, 0.3125, 0.5625, 0.375, 0.5, 0.375, 0.5, 0.4375, 0.5625, 0.4375, 0.5625, 0.5, 0.5, 0.5, 0.5, 0.625, 0.5625, 0.625, 0.5625, 0.75, 0.5, 0.75, 0.5, 0.2344, 0.5625, 0.2344, 0.5625, 0.25, 0.5, 0.25, 0.5, 0.9375, 0.5625, 0.9375, 0.5625, 1.0, 0.5, 1.0, 0.4062, 0.25, 0.4375, 0.25, 0.4375, 0.3125, 0.4062, 0.3125, 0.4062, 0.875, 0.4375, 0.875, 0.4375, 0.9375, 0.4062, 0.9375, 0.4062, 0.75, 0.4375, 0.75, 0.4375, 0.8125, 0.4062, 0.8125, 0.4062, 0.375, 0.4375, 0.375, 0.4375, 0.4375, 0.4062, 0.4375, 0.4062, 0.9375, 0.4375, 0.9375, 0.4375, 1.0, 0.4062, 1.0, 0.4062, 0.2344, 0.4375, 0.2344, 0.4375, 0.25, 0.4062, 0.25, 0.4062, 0.625, 0.4375, 0.625, 0.4375, 0.75, 0.4062, 0.75, 0.4062, 0.4375, 0.4375, 0.4375, 0.4375, 0.5, 0.4062, 0.5, 0.4062, 0.3125, 0.4375, 0.3125, 0.4375, 0.375, 0.4062, 0.375, 0.4062, 0.8125, 0.4375, 0.8125, 0.4375, 0.875, 0.4062, 0.875, 0.3906, 0.8125, 0.4062, 0.8125, 0.4062, 0.875, 0.3906, 0.875, 0.3906, 0.3125, 0.4062, 0.3125, 0.4062, 0.375, 0.3906, 0.375, 0.3906, 0.4375, 0.4062, 0.4375, 0.4062, 0.5, 0.3906, 0.5, 0.3906, 0.625, 0.4062, 0.625, 0.4062, 0.75, 0.3906, 0.75, 0.3906, 0.2344, 0.4062, 0.2344, 0.4062, 0.25, 0.3906, 0.25, 0.3906, 0.9375, 0.4062, 0.9375, 0.4062, 1.0, 0.3906, 1.0, 0.3906, 0.375, 0.4062, 0.375, 0.4062, 0.4375, 0.3906, 0.4375, 0.3906, 0.75, 0.4062, 0.75, 0.4062, 0.8125, 0.3906, 0.8125, 0.3906, 0.875, 0.4062, 0.875, 0.4062, 0.9375, 0.3906, 0.9375, 0.3906, 0.25, 0.4062, 0.25, 0.4062, 0.3125, 0.3906, 0.3125, 0.375, 0.25, 0.3906, 0.25, 0.3906, 0.3125, 0.375, 0.3125, 0.375, 0.875, 0.3906, 0.875, 0.3906, 0.9375, 0.375, 0.9375, 0.375, 0.75, 0.3906, 0.75, 0.3906, 0.8125, 0.375, 0.8125, 0.375, 0.375, 0.3906, 0.375, 0.3906, 0.4375, 0.375, 0.4375, 0.375, 0.9375, 0.3906, 0.9375, 0.3906, 1.0, 0.375, 1.0, 0.375, 0.2344, 0.3906, 0.2344, 0.3906, 0.25, 0.375, 0.25, 0.375, 0.625, 0.3906, 0.625, 0.3906, 0.75, 0.375, 0.75, 0.375, 0.4375, 0.3906, 0.4375, 0.3906, 0.5, 0.375, 0.5, 0.375, 0.3125, 0.3906, 0.3125, 0.3906, 0.375, 0.375, 0.375, 0.375, 0.8125, 0.3906, 0.8125, 0.3906, 0.875, 0.375, 0.875, 0.375, 0.375, 0.375, 0.4375, 0.375, 0.4375, 0.375, 0.375, 0.375, 0.8125, 0.375, 0.875, 0.375, 0.875, 0.375, 0.8125, 0.25, 0.5156, 0.25, 0.5, 0.25, 0.5, 0.25, 0.5156, 0.375, 0.625, 0.375, 0.75, 0.375, 0.75, 0.375, 0.625, 0.375, 0.4375, 0.375, 0.5, 0.375, 0.5, 0.375, 0.4375, 0.375, 0.375, 0.375, 0.4375, 0.375, 0.4375, 0.375, 0.375, 0.25, 0.5156, 0.25, 0.5, 0.25, 0.5, 0.25, 0.5156, 0.375, 0.4375, 0.375, 0.5, 0.375, 0.5, 0.375, 0.4375, 0.375, 0.75, 0.375, 0.8125, 0.375, 0.8125, 0.375, 0.75, 0.375, 0.4375, 0.375, 0.5, 0.375, 0.5, 0.375, 0.4375, 0.25, 0.5156, 0.25, 0.5, 0.25, 0.5, 0.25, 0.5156, 0.375, 0.625, 0.375, 0.75, 0.375, 0.75, 0.375, 0.625, 0.3125, 0.625, 0.375, 0.625, 0.375, 0.75, 0.3125, 0.75, 0.25, 0.625, 0.3125, 0.625, 0.3125, 0.75, 0.25, 0.75, 0.375, 0.625, 0.375, 0.75, 0.375, 0.75, 0.375, 0.625, 0.375, 0.8125, 0.375, 0.875, 0.375, 0.875, 0.375, 0.8125, 0.375, 0.375, 0.375, 0.4375, 0.375, 0.4375, 0.375, 0.375, 0.375, 0.75, 0.375, 0.8125, 0.375, 0.8125, 0.375, 0.75, 0.375, 0.75, 0.375, 0.8125, 0.375, 0.8125, 0.375, 0.75, 0.375, 0.375, 0.375, 0.4375, 0.375, 0.4375, 0.375, 0.375, 0.375, 0.8125, 0.375, 0.875, 0.375, 0.875, 0.375, 0.8125, 0.375, 0.625, 0.375, 0.75, 0.375, 0.75, 0.375, 0.625, 0.375, 0.4375, 0.375, 0.5, 0.375, 0.5, 0.375, 0.4375, 0.25, 0.5156, 0.25, 0.5, 0.25, 0.5, 0.25, 0.5156, 0.25, 0.75, 0.25, 0.625, 0.25, 0.625, 0.25, 0.75, 0.375, 0.6094, 0.375, 0.625, 0.375, 0.625, 0.375, 0.6094, 0.375, 0.6094, 0.375, 0.625, 0.375, 0.625, 0.375, 0.6094, 0.25, 0.6094, 0.3125, 0.6094, 0.3125, 0.625, 0.25, 0.625, 0.3125, 0.6094, 0.375, 0.6094, 0.375, 0.625, 0.3125, 0.625, 0.375, 0.6094, 0.375, 0.625, 0.375, 0.625, 0.375, 0.6094, 0.25, 0.75, 0.25, 0.625, 0.25, 0.625, 0.25, 0.75, 0.25, 0.75, 0.25, 0.625, 0.25, 0.625, 0.25, 0.75, 0.375, 0.6094, 0.375, 0.625, 0.375, 0.625, 0.375, 0.6094, 0.25, 0.75, 0.25, 0.625, 0.25, 0.625, 0.25, 0.75, 0.375, 0.6094, 0.3906, 0.6094, 0.3906, 0.625, 0.375, 0.625, 0.375, 0.0, 0.3906, 0.0, 0.3906, 0.125, 0.375, 0.125, 0.3906, 0.0, 0.4062, 0.0, 0.4063, 0.125, 0.3906, 0.125, 0.3906, 0.6094, 0.4062, 0.6094, 0.4062, 0.625, 0.3906, 0.625, 0.4062, 0.6094, 0.4375, 0.6094, 0.4375, 0.625, 0.4062, 0.625, 0.4062, 0.0, 0.4375, 0.0, 0.4375, 0.125, 0.4063, 0.125, 0.5, 0.0, 0.5625, 0.0, 0.5625, 0.125, 0.5, 0.125, 0.5, 0.6094, 0.5625, 0.6094, 0.5625, 0.625, 0.5, 0.625, 0.75, 0.6094, 0.8125, 0.6094, 0.8125, 0.625, 0.75, 0.625, 0.125, 0.6094, 0.1875, 0.6094, 0.1875, 0.625, 0.125, 0.625, 0.625, 0.6094, 0.6875, 0.6094, 0.6875, 0.625, 0.625, 0.625, 0.4375, 0.0, 0.5, 0.0, 0.5, 0.125, 0.4375, 0.125, 0.4375, 0.6094, 0.5, 0.6094, 0.5, 0.625, 0.4375, 0.625, 0.6875, 0.6094, 0.75, 0.6094, 0.75, 0.625, 0.6875, 0.625, 0.1875, 0.6094, 0.25, 0.6094, 0.25, 0.625, 0.1875, 0.625, 0.5938, 0.6094, 0.625, 0.6094, 0.625, 0.625, 0.5938, 0.625, 0.5937, 0.0, 0.625, 0.0, 0.625, 0.125, 0.5938, 0.125, 0.8125, 0.6094, 0.875, 0.6094, 0.875, 0.625, 0.8125, 0.625, 0.5625, 0.0, 0.5937, 0.0, 0.5938, 0.125, 0.5625, 0.125, 0.5625, 0.6094, 0.5625, 0.625, 0.5625, 0.625, 0.5625, 0.6094, 0.5625, 0.875, 0.5938, 0.875, 0.5938, 0.9375, 0.5625, 0.9375, 0.5625, 0.25, 0.5938, 0.25, 0.5938, 0.3125, 0.5625, 0.3125, 0.5625, 0.375, 0.5938, 0.375, 0.5938, 0.4375, 0.5625, 0.4375, 0.5625, 0.75, 0.5938, 0.75, 0.5938, 0.8125, 0.5625, 0.8125, 0.5625, 0.8125, 0.5938, 0.8125, 0.5938, 0.875, 0.5625, 0.875, 0.5625, 0.3125, 0.5938, 0.3125, 0.5938, 0.375, 0.5625, 0.375, 0.5625, 0.4375, 0.5938, 0.4375, 0.5937, 0.5, 0.5625, 0.5, 0.5625, 0.625, 0.5938, 0.625, 0.5938, 0.75, 0.5625, 0.75, 0.5625, 0.2344, 0.5937, 0.2344, 0.5938, 0.25, 0.5625, 0.25, 0.5625, 0.9375, 0.5938, 0.9375, 0.5938, 1.0, 0.5625, 1.0, 0.5625, 0.6094, 0.5938, 0.6094, 0.5938, 0.625, 0.5625, 0.625, 0.5938, 0.625, 0.5625, 0.625, 0.5625, 0.625, 0.5938, 0.625, 0.5625, 0.5, 0.5937, 0.5, 0.5937, 0.5, 0.5625, 0.5, 0.5937, 0.6094, 0.5938, 0.625, 0.5938, 0.625, 0.5938, 0.6094, 0.5625, 0.5, 0.5625, 0.5, 0.5625, 0.5, 0.5625, 0.5, 0.5625, 0.5156, 0.5625, 0.5, 0.5625, 0.5, 0.5625, 0.5156, 0.5625, 0.5, 0.5625, 0.5, 0.5625, 0.5, 0.5625, 0.5, 0.5625, 0.625, 0.5625, 0.625, 0.5625, 0.625, 0.5625, 0.625, 0.5625, 0.5156, 0.5625, 0.5, 0.5625, 0.5, 0.5625, 0.5156, 0.5625, 0.5156, 0.5625, 0.5, 0.5625, 0.5, 0.5625, 0.5156, 0.5625, 0.625, 0.5625, 0.625, 0.5625, 0.625, 0.5625, 0.625, 0.5625, 0.6094, 0.5625, 0.625, 0.5625, 0.625, 0.5625, 0.6094, 0.5625, 0.625, 0.5625, 0.625, 0.5625, 0.625, 0.5625, 0.625, 0.5625, 0.5156, 0.5625, 0.5, 0.5625, 0.5, 0.5625, 0.5156, 0.5625, 0.625, 0.5625, 0.625, 0.5625, 0.625, 0.5625, 0.625, 0.5625, 0.5, 0.5625, 0.5, 0.5625, 0.5, 0.5625, 0.5, 0.5625, 0.5, 0.5625, 0.5, 0.5625, 0.5, 0.5625, 0.5, 0.5937, 0.6094, 0.5937, 0.625, 0.5937, 0.625, 0.5937, 0.6094, 0.5625, 0.5, 0.5937, 0.5, 0.5937, 0.5, 0.5625, 0.5, 0.5937, 0.625, 0.5625, 0.625, 0.5625, 0.625, 0.5937, 0.625, 0.5937, 0.5469, 0.5937, 0.5625, 0.5937, 0.5625, 0.5937, 0.5469, 0.5625, 0.5312, 0.5625, 0.5312, 0.5625, 0.5312, 0.5625, 0.5312, 0.5625, 0.5469, 0.5625, 0.5625, 0.5625, 0.5625, 0.5625, 0.5469, 0.5625, 0.5781, 0.5625, 0.5625, 0.5625, 0.5625, 0.5625, 0.5781, 0.5625, 0.5781, 0.5625, 0.5625, 0.5625, 0.5625, 0.5625, 0.5781, 0.5625, 0.5781, 0.5625, 0.5625, 0.5625, 0.5625, 0.5625, 0.5781, 0.5937, 0.5469, 0.5938, 0.5625, 0.5938, 0.5625, 0.5938, 0.5469, 0.5625, 0.5469, 0.5938, 0.5469, 0.5938, 0.5625, 0.5625, 0.5625, 0.5625, 0.1719, 0.5938, 0.1719, 0.5938, 0.1875, 0.5625, 0.1875, 0.5625, 0.5469, 0.5625, 0.5625, 0.5625, 0.5625, 0.5625, 0.5469, 0.8125, 0.5469, 0.875, 0.5469, 0.875, 0.5625, 0.8125, 0.5625, 0.5938, 0.5469, 0.625, 0.5469, 0.625, 0.5625, 0.5938, 0.5625, 0.1875, 0.5469, 0.25, 0.5469, 0.25, 0.5625, 0.1875, 0.5625, 0.6875, 0.5469, 0.75, 0.5469, 0.75, 0.5625, 0.6875, 0.5625, 0.4375, 0.5469, 0.5, 0.5469, 0.5, 0.5625, 0.4375, 0.5625, 0.625, 0.5469, 0.6875, 0.5469, 0.6875, 0.5625, 0.625, 0.5625, 0.125, 0.5469, 0.1875, 0.5469, 0.1875, 0.5625, 0.125, 0.5625, 0.75, 0.5469, 0.8125, 0.5469, 0.8125, 0.5625, 0.75, 0.5625, 0.5, 0.5469, 0.5625, 0.5469, 0.5625, 0.5625, 0.5, 0.5625, 0.4062, 0.5469, 0.4375, 0.5469, 0.4375, 0.5625, 0.4062, 0.5625, 0.3906, 0.5469, 0.4062, 0.5469, 0.4062, 0.5625, 0.3906, 0.5625, 0.375, 0.5469, 0.3906, 0.5469, 0.3906, 0.5625, 0.375, 0.5625, 0.375, 0.5469, 0.375, 0.5625, 0.375, 0.5625, 0.375, 0.5469, 0.375, 0.5469, 0.375, 0.5625, 0.375, 0.5625, 0.375, 0.5469, 0.3125, 0.5469, 0.375, 0.5469, 0.375, 0.5625, 0.3125, 0.5625, 0.25, 0.5469, 0.3125, 0.5469, 0.3125, 0.5625, 0.25, 0.5625, 0.375, 0.5469, 0.375, 0.5625, 0.375, 0.5625, 0.375, 0.5469, 0.375, 0.5469, 0.375, 0.5625, 0.375, 0.5625, 0.375, 0.5469, 0.25, 0.5781, 0.25, 0.5625, 0.25, 0.5625, 0.25, 0.5781, 0.25, 0.5781, 0.25, 0.5625, 0.25, 0.5625, 0.25, 0.5781, 0.25, 0.5781, 0.25, 0.5625, 0.25, 0.5625, 0.25, 0.5781, 0.25, 0.5781, 0.25, 0.5625, 0.25, 0.5625, 0.25, 0.5781, 0.375, 0.1719, 0.3906, 0.1719, 0.3906, 0.1875, 0.375, 0.1875, 0.3906, 0.1719, 0.4062, 0.1719, 0.4062, 0.1875, 0.3906, 0.1875, 0.4062, 0.1719, 0.4375, 0.1719, 0.4375, 0.1875, 0.4062, 0.1875, 0.5, 0.1719, 0.5625, 0.1719, 0.5625, 0.1875, 0.5, 0.1875, 0.4375, 0.1719, 0.5, 0.1719, 0.5, 0.1875, 0.4375, 0.1875, 0.5938, 0.1719, 0.625, 0.1719, 0.625, 0.1875, 0.5938, 0.1875, 0.5937, 0.1406, 0.625, 0.1406, 0.625, 0.1562, 0.5938, 0.1562, 0.4375, 0.1406, 0.5, 0.1406, 0.5, 0.1562, 0.4375, 0.1562, 0.5, 0.1406, 0.5625, 0.1406, 0.5625, 0.1562, 0.5, 0.1562, 0.4062, 0.1406, 0.4375, 0.1406, 0.4375, 0.1562, 0.4062, 0.1562, 0.3906, 0.1406, 0.4062, 0.1406, 0.4062, 0.1562, 0.3906, 0.1562, 0.375, 0.1406, 0.3906, 0.1406, 0.3906, 0.1562, 0.375, 0.1562, 0.25, 0.6094, 0.25, 0.5938, 0.25, 0.5938, 0.25, 0.6094, 0.25, 0.6094, 0.25, 0.5937, 0.25, 0.5938, 0.25, 0.6094, 0.25, 0.6094, 0.25, 0.5938, 0.25, 0.5937, 0.25, 0.6094, 0.25, 0.6094, 0.25, 0.5937, 0.25, 0.5937, 0.25, 0.6094, 0.5625, 0.1406, 0.5937, 0.1406, 0.5938, 0.1562, 0.5625, 0.1562, 0.5625, 0.6094, 0.5625, 0.5938, 0.5625, 0.5938, 0.5625, 0.6094, 0.5625, 0.6094, 0.5625, 0.5937, 0.5625, 0.5938, 0.5625, 0.6094, 0.5625, 0.6094, 0.5625, 0.5938, 0.5625, 0.5938, 0.5625, 0.6094, 0.5625, 0.6094, 0.5625, 0.5937, 0.5625, 0.5937, 0.5625, 0.6094, 0.5937, 0.5781, 0.5937, 0.5937, 0.5937, 0.5937, 0.5937, 0.5781, 0.5625, 0.5781, 0.5625, 0.5938, 0.5625, 0.5938, 0.5625, 0.5781, 0.5937, 0.5781, 0.5937, 0.5937, 0.5937, 0.5937, 0.5937, 0.5781, 0.5625, 0.5781, 0.5937, 0.5781, 0.5937, 0.5937, 0.5625, 0.5938, 0.5625, 0.5781, 0.5625, 0.5938, 0.5625, 0.5938, 0.5625, 0.5781, 0.8125, 0.5781, 0.875, 0.5781, 0.875, 0.5938, 0.8125, 0.5938, 0.5938, 0.5781, 0.625, 0.5781, 0.625, 0.5938, 0.5938, 0.5937, 0.1875, 0.5781, 0.25, 0.5781, 0.25, 0.5938, 0.1875, 0.5938, 0.6875, 0.5781, 0.75, 0.5781, 0.75, 0.5938, 0.6875, 0.5938, 0.4375, 0.5781, 0.5, 0.5781, 0.5, 0.5938, 0.4375, 0.5938, 0.625, 0.5781, 0.6875, 0.5781, 0.6875, 0.5938, 0.625, 0.5938, 0.125, 0.5781, 0.1875, 0.5781, 0.1875, 0.5938, 0.125, 0.5938, 0.75, 0.5781, 0.8125, 0.5781, 0.8125, 0.5938, 0.75, 0.5938, 0.5, 0.5781, 0.5625, 0.5781, 0.5625, 0.5938, 0.5, 0.5938, 0.4062, 0.5781, 0.4375, 0.5781, 0.4375, 0.5938, 0.4062, 0.5937, 0.3906, 0.5781, 0.4062, 0.5781, 0.4062, 0.5937, 0.3906, 0.5938, 0.375, 0.5781, 0.3906, 0.5781, 0.3906, 0.5938, 0.375, 0.5938, 0.375, 0.5781, 0.375, 0.5938, 0.375, 0.5938, 0.375, 0.5781, 0.375, 0.5781, 0.375, 0.5938, 0.375, 0.5938, 0.375, 0.5781, 0.3125, 0.5781, 0.375, 0.5781, 0.375, 0.5938, 0.3125, 0.5937, 0.25, 0.5781, 0.3125, 0.5781, 0.3125, 0.5937, 0.25, 0.5938, 0.375, 0.5781, 0.375, 0.5938, 0.375, 0.5938, 0.375, 0.5781, 0.375, 0.5781, 0.375, 0.5938, 0.375, 0.5938, 0.375, 0.5781, 0.375, 0.5156, 0.375, 0.5313, 0.375, 0.5312, 0.375, 0.5156, 0.375, 0.5156, 0.375, 0.5312, 0.375, 0.5312, 0.375, 0.5156, 0.25, 0.5156, 0.3125, 0.5156, 0.3125, 0.5312, 0.25, 0.5312, 0.3125, 0.5156, 0.375, 0.5156, 0.375, 0.5312, 0.3125, 0.5312, 0.375, 0.5156, 0.375, 0.5313, 0.375, 0.5313, 0.375, 0.5156, 0.375, 0.5156, 0.375, 0.5312, 0.375, 0.5313, 0.375, 0.5156, 0.375, 0.5156, 0.3906, 0.5156, 0.3906, 0.5312, 0.375, 0.5312, 0.3906, 0.5156, 0.4062, 0.5156, 0.4062, 0.5312, 0.3906, 0.5312, 0.4062, 0.5156, 0.4375, 0.5156, 0.4375, 0.5312, 0.4062, 0.5312, 0.5, 0.5156, 0.5625, 0.5156, 0.5625, 0.5312, 0.5, 0.5312, 0.75, 0.5156, 0.8125, 0.5156, 0.8125, 0.5312, 0.75, 0.5312, 0.125, 0.5156, 0.1875, 0.5156, 0.1875, 0.5312, 0.125, 0.5312, 0.625, 0.5156, 0.6875, 0.5156, 0.6875, 0.5312, 0.625, 0.5313, 0.4375, 0.5156, 0.5, 0.5156, 0.5, 0.5312, 0.4375, 0.5312, 0.6875, 0.5156, 0.75, 0.5156, 0.75, 0.5312, 0.6875, 0.5312, 0.1875, 0.5156, 0.25, 0.5156, 0.25, 0.5312, 0.1875, 0.5312, 0.5937, 0.5156, 0.625, 0.5156, 0.625, 0.5313, 0.5938, 0.5312, 0.8125, 0.5156, 0.875, 0.5156, 0.875, 0.5312, 0.8125, 0.5312, 0.5625, 0.5156, 0.5625, 0.5312, 0.5625, 0.5312, 0.5625, 0.5156, 0.5625, 0.5156, 0.5938, 0.5156, 0.5938, 0.5312, 0.5625, 0.5312, 0.5938, 0.5156, 0.5937, 0.5312, 0.5938, 0.5312, 0.5938, 0.5156, 0.5625, 0.5156, 0.5625, 0.5312, 0.5625, 0.5312, 0.5625, 0.5156, 0.5937, 0.5156, 0.5937, 0.5312, 0.5937, 0.5312, 0.5937, 0.5156, 0.5625, 0.5781, 0.5625, 0.5625, 0.5625, 0.5625, 0.5625, 0.5781, 0.5625, 0.5469, 0.5625, 0.5312, 0.5625, 0.5312, 0.5625, 0.5469, 0.5625, 0.5469, 0.5625, 0.5312, 0.5625, 0.5312, 0.5625, 0.5469, 0.5625, 0.5469, 0.5625, 0.5312, 0.5625, 0.5312, 0.5625, 0.5469, 0.5625, 0.2031, 0.5938, 0.2031, 0.5938, 0.2188, 0.5625, 0.2188, 0.25, 0.5469, 0.25, 0.5312, 0.25, 0.5313, 0.25, 0.5469, 0.25, 0.5469, 0.25, 0.5313, 0.25, 0.5312, 0.25, 0.5469, 0.25, 0.5469, 0.25, 0.5313, 0.25, 0.5312, 0.25, 0.5469, 0.25, 0.5469, 0.25, 0.5312, 0.25, 0.5313, 0.25, 0.5469, 0.375, 0.2031, 0.3906, 0.2031, 0.3906, 0.2187, 0.375, 0.2188, 0.3906, 0.2031, 0.4062, 0.2031, 0.4062, 0.2188, 0.3906, 0.2187, 0.4062, 0.2031, 0.4375, 0.2031, 0.4375, 0.2188, 0.4062, 0.2188, 0.5, 0.2031, 0.5625, 0.2031, 0.5625, 0.2188, 0.5, 0.2188, 0.4375, 0.2031, 0.5, 0.2031, 0.5, 0.2188, 0.4375, 0.2188, 0.5938, 0.2031, 0.625, 0.2031, 0.625, 0.2188, 0.5938, 0.2188, 0.5937, 0.5, 0.5937, 0.5156, 0.5937, 0.5156, 0.5937, 0.5, 0.5625, 0.5, 0.5625, 0.5156, 0.5625, 0.5156, 0.5625, 0.5, 0.5937, 0.5, 0.5938, 0.5156, 0.5938, 0.5156, 0.5937, 0.5, 0.5625, 0.5, 0.5937, 0.5, 0.5938, 0.5156, 0.5625, 0.5156, 0.5625, 0.5, 0.5625, 0.5156, 0.5625, 0.5156, 0.5625, 0.5, 0.8125, 0.5, 0.875, 0.5, 0.875, 0.5156, 0.8125, 0.5156, 0.5937, 0.5, 0.625, 0.5, 0.625, 0.5156, 0.5937, 0.5156, 0.1875, 0.5, 0.25, 0.5, 0.25, 0.5156, 0.1875, 0.5156, 0.6875, 0.5, 0.75, 0.5, 0.75, 0.5156, 0.6875, 0.5156, 0.4375, 0.5, 0.5, 0.5, 0.5, 0.5156, 0.4375, 0.5156, 0.625, 0.5, 0.6875, 0.5, 0.6875, 0.5156, 0.625, 0.5156, 0.125, 0.5, 0.1875, 0.5, 0.1875, 0.5156, 0.125, 0.5156, 0.75, 0.5, 0.8125, 0.5, 0.8125, 0.5156, 0.75, 0.5156, 0.5, 0.5, 0.5625, 0.5, 0.5625, 0.5156, 0.5, 0.5156, 0.4062, 0.5, 0.4375, 0.5, 0.4375, 0.5156, 0.4062, 0.5156, 0.3906, 0.5, 0.4062, 0.5, 0.4062, 0.5156, 0.3906, 0.5156, 0.375, 0.5, 0.3906, 0.5, 0.3906, 0.5156, 0.375, 0.5156, 0.375, 0.5, 0.375, 0.5156, 0.375, 0.5156, 0.375, 0.5, 0.375, 0.5, 0.375, 0.5156, 0.375, 0.5156, 0.375, 0.5, 0.3125, 0.5, 0.375, 0.5, 0.375, 0.5156, 0.3125, 0.5156, 0.25, 0.5, 0.3125, 0.5, 0.3125, 0.5156, 0.25, 0.5156, 0.375, 0.5, 0.375, 0.5156, 0.375, 0.5156, 0.375, 0.5, 0.375, 0.5, 0.375, 0.5156, 0.375, 0.5156, 0.375, 0.5, 0.5625, 0.5312, 0.5625, 0.5156, 0.5625, 0.5156, 0.5625, 0.5312, 0.5625, 0.5312, 0.5625, 0.5156, 0.5625, 0.5156, 0.5625, 0.5312, 0.5625, 0.5312, 0.5625, 0.5156, 0.5625, 0.5156, 0.5625, 0.5312, 0.5625, 0.5312, 0.5625, 0.5156, 0.5625, 0.5156, 0.5625, 0.5312, 0.5625, 0.2188, 0.5938, 0.2188, 0.5937, 0.2344, 0.5625, 0.2344, 0.25, 0.5312, 0.25, 0.5156, 0.25, 0.5156, 0.25, 0.5313, 0.25, 0.5313, 0.25, 0.5156, 0.25, 0.5156, 0.25, 0.5312, 0.25, 0.5313, 0.25, 0.5156, 0.25, 0.5156, 0.25, 0.5312, 0.25, 0.5312, 0.25, 0.5156, 0.25, 0.5156, 0.25, 0.5313, 0.375, 0.2188, 0.3906, 0.2187, 0.3906, 0.2344, 0.375, 0.2344, 0.3906, 0.2187, 0.4062, 0.2188, 0.4062, 0.2344, 0.3906, 0.2344, 0.4062, 0.2188, 0.4375, 0.2188, 0.4375, 0.2344, 0.4062, 0.2344, 0.5, 0.2188, 0.5625, 0.2188, 0.5625, 0.2344, 0.5, 0.2344, 0.4375, 0.2188, 0.5, 0.2188, 0.5, 0.2344, 0.4375, 0.2344, 0.5938, 0.2188, 0.625, 0.2188, 0.625, 0.2344, 0.5937, 0.2344, 0.5625, 0.5312, 0.5625, 0.5156, 0.5625, 0.5156, 0.5625, 0.5312, 0.5937, 0.5, 0.5937, 0.5156, 0.5937, 0.5156, 0.5937, 0.5, 0.5625, 0.5312, 0.5625, 0.5469, 0.5625, 0.5469, 0.5625, 0.5312, 0.5937, 0.5156, 0.5937, 0.5312, 0.5937, 0.5312, 0.5937, 0.5156, 0.5937, 0.5781, 0.5937, 0.5937, 0.5937, 0.5937, 0.5937, 0.5781, 0.5625, 0.6094, 0.5625, 0.5937, 0.5625, 0.5937, 0.5625, 0.6094, 0.5937, 0.5469, 0.5937, 0.5625, 0.5937, 0.5625, 0.5937, 0.5469, 0.5625, 0.5469, 0.5625, 0.5625, 0.5625, 0.5625, 0.5625, 0.5469, 0.5625, 0.625, 0.5625, 0.625, 0.5625, 0.625, 0.5625, 0.625, 0.5625, 0.625, 0.5625, 0.625, 0.5625, 0.625, 0.5625, 0.625, 0.5625, 0.5156, 0.5625, 0.5, 0.5625, 0.5, 0.5625, 0.5156, 0.5625, 0.5, 0.5625, 0.5, 0.5625, 0.5, 0.5625, 0.5, 0.5625, 0.5, 0.5625, 0.5, 0.5625, 0.5, 0.5625, 0.5, 0.5937, 0.6094, 0.5938, 0.625, 0.5938, 0.625, 0.5937, 0.6094, 0.5625, 0.5, 0.5937, 0.5, 0.5937, 0.5, 0.5625, 0.5, 0.5938, 0.625, 0.5625, 0.625, 0.5625, 0.625, 0.5938, 0.625, 0.5625, 0.5312, 0.5625, 0.5156, 0.5625, 0.5156, 0.5625, 0.5312, 0.5937, 0.5, 0.5937, 0.5156, 0.5937, 0.5156, 0.5937, 0.5, 0.5625, 0.5469, 0.5625, 0.5312, 0.5625, 0.5312, 0.5625, 0.5469, 0.5937, 0.5156, 0.5937, 0.5312, 0.5937, 0.5312, 0.5937, 0.5156, 0.5937, 0.5781, 0.5937, 0.5937, 0.5937, 0.5937, 0.5937, 0.5781, 0.5625, 0.6094, 0.5625, 0.5938, 0.5625, 0.5937, 0.5625, 0.6094, 0.5625, 0.5781, 0.5625, 0.5625, 0.5625, 0.5625, 0.5625, 0.5781, 0.5938, 0.5469, 0.5938, 0.5625, 0.5937, 0.5625, 0.5937, 0.5469, 0.5938, 0.625, 0.5625, 0.625, 0.5625, 0.625, 0.5937, 0.625, 0.5625, 0.5, 0.5937, 0.5, 0.5937, 0.5, 0.5625, 0.5, 0.5937, 0.6094, 0.5938, 0.625, 0.5937, 0.625, 0.5937, 0.6094, 0.5625, 0.5, 0.5625, 0.5, 0.5625, 0.5, 0.5625, 0.5, 0.5625, 0.5, 0.5625, 0.5, 0.5625, 0.5, 0.5625, 0.5, 0.5625, 0.5156, 0.5625, 0.5, 0.5625, 0.5, 0.5625, 0.5156, 0.5625, 0.625, 0.5625, 0.625, 0.5625, 0.625, 0.5625, 0.625, 0.5625, 0.625, 0.5625, 0.625, 0.5625, 0.625, 0.5625, 0.625, 0.5937, 0.5937, 0.5937, 0.6094, 0.5937, 0.6094, 0.5937, 0.5937, 0.5625, 0.625, 0.5625, 0.6094, 0.5625, 0.6094, 0.5625, 0.625, 0.5937, 0.5937, 0.5937, 0.6094, 0.5937, 0.6094, 0.5937, 0.5937, 0.5625, 0.625, 0.5625, 0.6094, 0.5625, 0.6094, 0.5625, 0.625, 0.5625, 0.625, 0.5625, 0.6094, 0.5625, 0.6094, 0.5625, 0.625, 0.5625, 0.625, 0.5625, 0.6094, 0.5625, 0.6094, 0.5625, 0.625, 0.5625, 0.625, 0.5625, 0.6094, 0.5625, 0.6094, 0.5625, 0.625, 0.5625, 0.625, 0.5625, 0.6094, 0.5625, 0.6094, 0.5625, 0.625, 0.5625, 0.125, 0.5938, 0.125, 0.5937, 0.1406, 0.5625, 0.1406, 0.25, 0.625, 0.25, 0.6094, 0.25, 0.6094, 0.25, 0.625, 0.25, 0.625, 0.25, 0.6094, 0.25, 0.6094, 0.25, 0.625, 0.25, 0.625, 0.25, 0.6094, 0.25, 0.6094, 0.25, 0.625, 0.25, 0.625, 0.25, 0.6094, 0.25, 0.6094, 0.25, 0.625, 0.375, 0.125, 0.3906, 0.125, 0.3906, 0.1406, 0.375, 0.1406, 0.3906, 0.125, 0.4063, 0.125, 0.4062, 0.1406, 0.3906, 0.1406, 0.4063, 0.125, 0.4375, 0.125, 0.4375, 0.1406, 0.4062, 0.1406, 0.5, 0.125, 0.5625, 0.125, 0.5625, 0.1406, 0.5, 0.1406, 0.4375, 0.125, 0.5, 0.125, 0.5, 0.1406, 0.4375, 0.1406, 0.5938, 0.125, 0.625, 0.125, 0.625, 0.1406, 0.5937, 0.1406, 0.5937, 0.5937, 0.5937, 0.6094, 0.5937, 0.6094, 0.5937, 0.5937, 0.5625, 0.5938, 0.5625, 0.6094, 0.5625, 0.6094, 0.5625, 0.5938, 0.5937, 0.5937, 0.5937, 0.6094, 0.5938, 0.6094, 0.5937, 0.5937, 0.5625, 0.5938, 0.5937, 0.5937, 0.5938, 0.6094, 0.5625, 0.6094, 0.5625, 0.5938, 0.5625, 0.6094, 0.5625, 0.6094, 0.5625, 0.5938, 0.8125, 0.5938, 0.875, 0.5938, 0.875, 0.6094, 0.8125, 0.6094, 0.5938, 0.5937, 0.625, 0.5938, 0.625, 0.6094, 0.5938, 0.6094, 0.1875, 0.5938, 0.25, 0.5938, 0.25, 0.6094, 0.1875, 0.6094, 0.6875, 0.5938, 0.75, 0.5938, 0.75, 0.6094, 0.6875, 0.6094, 0.4375, 0.5938, 0.5, 0.5938, 0.5, 0.6094, 0.4375, 0.6094, 0.625, 0.5938, 0.6875, 0.5938, 0.6875, 0.6094, 0.625, 0.6094, 0.125, 0.5938, 0.1875, 0.5938, 0.1875, 0.6094, 0.125, 0.6094, 0.75, 0.5938, 0.8125, 0.5938, 0.8125, 0.6094, 0.75, 0.6094, 0.5, 0.5938, 0.5625, 0.5938, 0.5625, 0.6094, 0.5, 0.6094, 0.4062, 0.5937, 0.4375, 0.5938, 0.4375, 0.6094, 0.4062, 0.6094, 0.3906, 0.5938, 0.4062, 0.5937, 0.4062, 0.6094, 0.3906, 0.6094, 0.375, 0.5938, 0.3906, 0.5938, 0.3906, 0.6094, 0.375, 0.6094, 0.375, 0.5938, 0.375, 0.6094, 0.375, 0.6094, 0.375, 0.5938, 0.375, 0.5938, 0.375, 0.6094, 0.375, 0.6094, 0.375, 0.5938, 0.3125, 0.5937, 0.375, 0.5938, 0.375, 0.6094, 0.3125, 0.6094, 0.25, 0.5938, 0.3125, 0.5937, 0.3125, 0.6094, 0.25, 0.6094, 0.375, 0.5938, 0.375, 0.6094, 0.375, 0.6094, 0.375, 0.5938, 0.375, 0.5938, 0.375, 0.6094, 0.375, 0.6094, 0.375, 0.5938, 0.5625, 0.5938, 0.5625, 0.5781, 0.5625, 0.5781, 0.5625, 0.5937, 0.5938, 0.5625, 0.5937, 0.5781, 0.5937, 0.5781, 0.5937, 0.5625, 0.5625, 0.5937, 0.5625, 0.5937, 0.5625, 0.5937, 0.5625, 0.5937, 0.5937, 0.5625, 0.5937, 0.5781, 0.5937, 0.5781, 0.5937, 0.5625, 0.375, 0.5625, 0.375, 0.5781, 0.375, 0.5781, 0.375, 0.5625, 0.375, 0.5625, 0.375, 0.5781, 0.375, 0.5781, 0.375, 0.5625, 0.25, 0.5625, 0.3125, 0.5625, 0.3125, 0.5781, 0.25, 0.5781, 0.3125, 0.5625, 0.375, 0.5625, 0.375, 0.5781, 0.3125, 0.5781, 0.375, 0.5625, 0.375, 0.5781, 0.375, 0.5781, 0.375, 0.5625, 0.375, 0.5625, 0.375, 0.5781, 0.375, 0.5781, 0.375, 0.5625, 0.375, 0.5625, 0.3906, 0.5625, 0.3906, 0.5781, 0.375, 0.5781, 0.3906, 0.5625, 0.4062, 0.5625, 0.4062, 0.5781, 0.3906, 0.5781, 0.4062, 0.5625, 0.4375, 0.5625, 0.4375, 0.5781, 0.4062, 0.5781, 0.5, 0.5625, 0.5625, 0.5625, 0.5625, 0.5781, 0.5, 0.5781, 0.75, 0.5625, 0.8125, 0.5625, 0.8125, 0.5781, 0.75, 0.5781, 0.125, 0.5625, 0.1875, 0.5625, 0.1875, 0.5781, 0.125, 0.5781, 0.625, 0.5625, 0.6875, 0.5625, 0.6875, 0.5781, 0.625, 0.5781, 0.4375, 0.5625, 0.5, 0.5625, 0.5, 0.5781, 0.4375, 0.5781, 0.6875, 0.5625, 0.75, 0.5625, 0.75, 0.5781, 0.6875, 0.5781, 0.1875, 0.5625, 0.25, 0.5625, 0.25, 0.5781, 0.1875, 0.5781, 0.5938, 0.5625, 0.625, 0.5625, 0.625, 0.5781, 0.5938, 0.5781, 0.8125, 0.5625, 0.875, 0.5625, 0.875, 0.5781, 0.8125, 0.5781, 0.5625, 0.5625, 0.5625, 0.5781, 0.5625, 0.5781, 0.5625, 0.5625, 0.5625, 0.5625, 0.5938, 0.5625, 0.5937, 0.5781, 0.5625, 0.5781, 0.5938, 0.5625, 0.5937, 0.5781, 0.5937, 0.5781, 0.5938, 0.5625, 0.5625, 0.5625, 0.5625, 0.5781, 0.5625, 0.5781, 0.5625, 0.5625, 0.5937, 0.5625, 0.5937, 0.5781, 0.5937, 0.5781, 0.5937, 0.5625, 0.5938, 0.1562, 0.625, 0.1562, 0.625, 0.1719, 0.5938, 0.1719, 0.4375, 0.1562, 0.5, 0.1562, 0.5, 0.1719, 0.4375, 0.1719, 0.5, 0.1562, 0.5625, 0.1562, 0.5625, 0.1719, 0.5, 0.1719, 0.4062, 0.1562, 0.4375, 0.1562, 0.4375, 0.1719, 0.4062, 0.1719, 0.3906, 0.1562, 0.4062, 0.1562, 0.4062, 0.1719, 0.3906, 0.1719, 0.375, 0.1562, 0.3906, 0.1562, 0.3906, 0.1719, 0.375, 0.1719, 0.25, 0.5938, 0.25, 0.5781, 0.25, 0.5781, 0.25, 0.5938, 0.25, 0.5937, 0.25, 0.5781, 0.25, 0.5781, 0.25, 0.5938, 0.25, 0.5938, 0.25, 0.5781, 0.25, 0.5781, 0.25, 0.5937, 0.25, 0.5937, 0.25, 0.5781, 0.25, 0.5781, 0.25, 0.5937, 0.5625, 0.1562, 0.5938, 0.1562, 0.5938, 0.1719, 0.5625, 0.1719, 0.5625, 0.5938, 0.5625, 0.5781, 0.5625, 0.5781, 0.5625, 0.5938, 0.5625, 0.5937, 0.5625, 0.5781, 0.5625, 0.5781, 0.5625, 0.5938, 0.5625, 0.5938, 0.5625, 0.5781, 0.5625, 0.5781, 0.5625, 0.5938, 0.5625, 0.5937, 0.5625, 0.5937, 0.5625, 0.5937, 0.5625, 0.5937, 0.5937, 0.5312, 0.5938, 0.5469, 0.5937, 0.5469, 0.5937, 0.5312, 0.5625, 0.5625, 0.5625, 0.5469, 0.5625, 0.5469, 0.5625, 0.5625, 0.5937, 0.5312, 0.5937, 0.5469, 0.5937, 0.5469, 0.5937, 0.5312, 0.5625, 0.5937, 0.5625, 0.5781, 0.5625, 0.5781, 0.5625, 0.5937, 0.5938, 0.1875, 0.625, 0.1875, 0.625, 0.2031, 0.5938, 0.2031, 0.4375, 0.1875, 0.5, 0.1875, 0.5, 0.2031, 0.4375, 0.2031, 0.5, 0.1875, 0.5625, 0.1875, 0.5625, 0.2031, 0.5, 0.2031, 0.4062, 0.1875, 0.4375, 0.1875, 0.4375, 0.2031, 0.4062, 0.2031, 0.3906, 0.1875, 0.4062, 0.1875, 0.4062, 0.2031, 0.3906, 0.2031, 0.375, 0.1875, 0.3906, 0.1875, 0.3906, 0.2031, 0.375, 0.2031, 0.25, 0.5625, 0.25, 0.5469, 0.25, 0.5469, 0.25, 0.5625, 0.25, 0.5625, 0.25, 0.5469, 0.25, 0.5469, 0.25, 0.5625, 0.25, 0.5625, 0.25, 0.5469, 0.25, 0.5469, 0.25, 0.5625, 0.25, 0.5625, 0.25, 0.5469, 0.25, 0.5469, 0.25, 0.5625, 0.5625, 0.1875, 0.5938, 0.1875, 0.5938, 0.2031, 0.5625, 0.2031, 0.5625, 0.5625, 0.5625, 0.5469, 0.5625, 0.5469, 0.5625, 0.5625, 0.5625, 0.5625, 0.5625, 0.5469, 0.5625, 0.5469, 0.5625, 0.5625, 0.5625, 0.5625, 0.5625, 0.5469, 0.5625, 0.5469, 0.5625, 0.5625, 0.5625, 0.5312, 0.5625, 0.5312, 0.5625, 0.5312, 0.5625, 0.5312, 0.375, 0.5313, 0.375, 0.5469, 0.375, 0.5469, 0.375, 0.5312, 0.375, 0.5312, 0.375, 0.5469, 0.375, 0.5469, 0.375, 0.5312, 0.25, 0.5312, 0.3125, 0.5312, 0.3125, 0.5469, 0.25, 0.5469, 0.3125, 0.5312, 0.375, 0.5312, 0.375, 0.5469, 0.3125, 0.5469, 0.375, 0.5313, 0.375, 0.5469, 0.375, 0.5469, 0.375, 0.5313, 0.375, 0.5312, 0.375, 0.5469, 0.375, 0.5469, 0.375, 0.5313, 0.375, 0.5312, 0.3906, 0.5312, 0.3906, 0.5469, 0.375, 0.5469, 0.3906, 0.5312, 0.4062, 0.5312, 0.4062, 0.5469, 0.3906, 0.5469, 0.4062, 0.5312, 0.4375, 0.5312, 0.4375, 0.5469, 0.4062, 0.5469, 0.5, 0.5312, 0.5625, 0.5312, 0.5625, 0.5469, 0.5, 0.5469, 0.75, 0.5312, 0.8125, 0.5312, 0.8125, 0.5469, 0.75, 0.5469, 0.125, 0.5312, 0.1875, 0.5312, 0.1875, 0.5469, 0.125, 0.5469, 0.625, 0.5313, 0.6875, 0.5312, 0.6875, 0.5469, 0.625, 0.5469, 0.4375, 0.5312, 0.5, 0.5312, 0.5, 0.5469, 0.4375, 0.5469, 0.6875, 0.5312, 0.75, 0.5312, 0.75, 0.5469, 0.6875, 0.5469, 0.1875, 0.5312, 0.25, 0.5312, 0.25, 0.5469, 0.1875, 0.5469, 0.5938, 0.5312, 0.625, 0.5313, 0.625, 0.5469, 0.5938, 0.5469, 0.8125, 0.5312, 0.875, 0.5312, 0.875, 0.5469, 0.8125, 0.5469, 0.5625, 0.5312, 0.5625, 0.5469, 0.5625, 0.5469, 0.5625, 0.5312, 0.5625, 0.5312, 0.5938, 0.5312, 0.5938, 0.5469, 0.5625, 0.5469, 0.5937, 0.5312, 0.5937, 0.5469, 0.5938, 0.5469, 0.5938, 0.5312, 0.5625, 0.5312, 0.5625, 0.5469, 0.5625, 0.5469, 0.5625, 0.5312, 0.5937, 0.5312, 0.5937, 0.5469, 0.5937, 0.5469, 0.5937, 0.5312, 0.5937, 0.5312, 0.5937, 0.5469, 0.5937, 0.5469, 0.5937, 0.5312, 0.5625, 0.5625, 0.5625, 0.5469, 0.5625, 0.5469, 0.5625, 0.5625, 0.5625, 0.5937, 0.5625, 0.5781, 0.5625, 0.5781, 0.5625, 0.5937, 0.5937, 0.5625, 0.5937, 0.5781, 0.5937, 0.5781, 0.5938, 0.5625, 0.5937, 0.5937, 0.5937, 0.6094, 0.5937, 0.6094, 0.5937, 0.5937, 0.5625, 0.625, 0.5625, 0.6094, 0.5625, 0.6094, 0.5625, 0.625, 0.5625, 0.625, 0.5625, 0.625, 0.5625, 0.625, 0.5625, 0.625, 0.5625, 0.625, 0.5625, 0.625, 0.5625, 0.625, 0.5625, 0.625, 0.5625, 0.5312, 0.5625, 0.5156, 0.5625, 0.5156, 0.5625, 0.5312, 0.5937, 0.5, 0.5937, 0.5156, 0.5938, 0.5156, 0.5937, 0.5, 0.5625, 0.5469, 0.5625, 0.5312, 0.5625, 0.5312, 0.5625, 0.5469, 0.5937, 0.5156, 0.5937, 0.5312, 0.5937, 0.5312, 0.5938, 0.5156, 0.5937, 0.5781, 0.5937, 0.5937, 0.5937, 0.5937, 0.5937, 0.5781, 0.5625, 0.6094, 0.5625, 0.5937, 0.5625, 0.5937, 0.5625, 0.6094, 0.5937, 0.5469, 0.5937, 0.5625, 0.5938, 0.5625, 0.5937, 0.5469, 0.5625, 0.5781, 0.5625, 0.5625, 0.5625, 0.5625, 0.5625, 0.5781, 0.5625, 0.5156, 0.5625, 0.5, 0.5625, 0.5, 0.5625, 0.5156, 0.5625, 0.5, 0.5625, 0.5, 0.5625, 0.5, 0.5625, 0.5, 0.5625, 0.5, 0.5625, 0.5, 0.5625, 0.5, 0.5625, 0.5, 0.5937, 0.6094, 0.5938, 0.625, 0.5938, 0.625, 0.5937, 0.6094, 0.5625, 0.5, 0.5937, 0.5, 0.5937, 0.5, 0.5625, 0.5, 0.5938, 0.625, 0.5625, 0.625, 0.5625, 0.625, 0.5938, 0.625, 0.5625, 0.5625, 0.5625, 0.5469, 0.5625, 0.5469, 0.5625, 0.5625, 0.5938, 0.5312, 0.5938, 0.5469, 0.5938, 0.5469, 0.5937, 0.5312, 0.5938, 0.5625, 0.5938, 0.5781, 0.5937, 0.5781, 0.5938, 0.5625, 0.5625, 0.5938, 0.5625, 0.5781, 0.5625, 0.5781, 0.5625, 0.5938, 0.5625, 0.625, 0.5625, 0.6094, 0.5625, 0.6094, 0.5625, 0.625, 0.5938, 0.5937, 0.5938, 0.6094, 0.5937, 0.6094, 0.5937, 0.5937, 0.5625, 0.5156, 0.5625, 0.5, 0.5625, 0.5, 0.5625, 0.5156, 0.5625, 0.5, 0.5625, 0.5, 0.5625, 0.5, 0.5625, 0.5, 0.5625, 0.5, 0.5625, 0.5, 0.5625, 0.5, 0.5625, 0.5, 0.5938, 0.6094, 0.5938, 0.625, 0.5938, 0.625, 0.5937, 0.6094, 0.5625, 0.5, 0.5937, 0.5, 0.5937, 0.5, 0.5625, 0.5, 0.5938, 0.625, 0.5625, 0.625, 0.5625, 0.625, 0.5938, 0.625, 0.5938, 0.5469, 0.5938, 0.5625, 0.5938, 0.5625, 0.5938, 0.5469, 0.5625, 0.5781, 0.5625, 0.5625, 0.5625, 0.5625, 0.5625, 0.5781, 0.5625, 0.6094, 0.5625, 0.5938, 0.5625, 0.5938, 0.5625, 0.6094, 0.5938, 0.5781, 0.5938, 0.5937, 0.5937, 0.5937, 0.5937, 0.5781, 0.5937, 0.5156, 0.5938, 0.5312, 0.5937, 0.5312, 0.5937, 0.5156, 0.5625, 0.5469, 0.5625, 0.5312, 0.5625, 0.5312, 0.5625, 0.5469, 0.5937, 0.5, 0.5937, 0.5156, 0.5937, 0.5156, 0.5937, 0.5, 0.5625, 0.5312, 0.5625, 0.5156, 0.5625, 0.5156, 0.5625, 0.5312, 0.5625, 0.625, 0.5625, 0.625, 0.5625, 0.625, 0.5625, 0.625, 0.5625, 0.625, 0.5625, 0.625, 0.5625, 0.625, 0.5625, 0.625, 0.5937, 0.5312, 0.5937, 0.5469, 0.5937, 0.5469, 0.5937, 0.5312, 0.5625, 0.5625, 0.5625, 0.5781, 0.5625, 0.5781, 0.5625, 0.5625, 0.5625, 0.5937, 0.5625, 0.5937, 0.5625, 0.5937, 0.5625, 0.5937, 0.5937, 0.5625, 0.5937, 0.5781, 0.5937, 0.5781, 0.5937, 0.5625, 0.5937, 0.5937, 0.5937, 0.6094, 0.5937, 0.6094, 0.5937, 0.5937, 0.5625, 0.625, 0.5625, 0.6094, 0.5625, 0.6094, 0.5625, 0.625, 0.5625, 0.625, 0.5625, 0.625, 0.5625, 0.625, 0.5625, 0.625, 0.5625, 0.625, 0.5625, 0.625, 0.5625, 0.625, 0.5625, 0.625, 0.5625, 0.5312, 0.5625, 0.5156, 0.5625, 0.5156, 0.5625, 0.5312, 0.5937, 0.5, 0.5937, 0.5156, 0.5937, 0.5156, 0.5937, 0.5, 0.5625, 0.5781, 0.5625, 0.5937, 0.5625, 0.5937, 0.5625, 0.5781, 0.5937, 0.5156, 0.5937, 0.5312, 0.5937, 0.5312, 0.5937, 0.5156, 0.5937, 0.5781, 0.5937, 0.5937, 0.5937, 0.5937, 0.5937, 0.5781, 0.5625, 0.6094, 0.5625, 0.5937, 0.5625, 0.5937, 0.5625, 0.6094, 0.5625, 0.5937, 0.5625, 0.5937, 0.5625, 0.5937, 0.5625, 0.5937, 0.5937, 0.5469, 0.5937, 0.5625, 0.5937, 0.5625, 0.5937, 0.5469, 0.5937, 0.625, 0.5625, 0.625, 0.5625, 0.625, 0.5937, 0.625, 0.5625, 0.5, 0.5937, 0.5, 0.5937, 0.5, 0.5625, 0.5, 0.5937, 0.6094, 0.5937, 0.625, 0.5937, 0.625, 0.5937, 0.6094, 0.5625, 0.5, 0.5625, 0.5, 0.5625, 0.5, 0.5625, 0.5, 0.5625, 0.5, 0.5625, 0.5, 0.5625, 0.5, 0.5625, 0.5, 0.5625, 0.5156, 0.5625, 0.5, 0.5625, 0.5, 0.5625, 0.5156, 0.5625, 0.5312, 0.5625, 0.5312, 0.5625, 0.5312, 0.5625, 0.5312, 0.5937, 0.5312, 0.5937, 0.5469, 0.5937, 0.5469, 0.5937, 0.5312, 0.5937, 0.5625, 0.5937, 0.5781, 0.5937, 0.5781, 0.5937, 0.5625, 0.5625, 0.5625, 0.5625, 0.5469, 0.5625, 0.5469, 0.5625, 0.5625, 0.5625, 0.625, 0.5625, 0.6094, 0.5625, 0.6094, 0.5625, 0.625, 0.5937, 0.5937, 0.5937, 0.6094, 0.5937, 0.6094, 0.5937, 0.5937, 0.5937, 0.625, 0.5625, 0.625, 0.5625, 0.625, 0.5938, 0.625, 0.5625, 0.5, 0.5937, 0.5, 0.5937, 0.5, 0.5625, 0.5, 0.5937, 0.6094, 0.5937, 0.625, 0.5938, 0.625, 0.5937, 0.6094, 0.5625, 0.5, 0.5625, 0.5, 0.5625, 0.5, 0.5625, 0.5, 0.5625, 0.5, 0.5625, 0.5, 0.5625, 0.5, 0.5625, 0.5, 0.5625, 0.5156, 0.5625, 0.5, 0.5625, 0.5, 0.5625, 0.5156, 0.5625, 0.5312, 0.5625, 0.5312, 0.5625, 0.5312, 0.5625, 0.5312, 0.5937, 0.5469, 0.5937, 0.5625, 0.5937, 0.5625, 0.5937, 0.5469, 0.5625, 0.6094, 0.5625, 0.5937, 0.5625, 0.5937, 0.5625, 0.6094, 0.5937, 0.5781, 0.5937, 0.5937, 0.5937, 0.5937, 0.5937, 0.5781, 0.5937, 0.5156, 0.5937, 0.5312, 0.5937, 0.5312, 0.5937, 0.5156, 0.5625, 0.5469, 0.5625, 0.5312, 0.5625, 0.5312, 0.5625, 0.5469, 0.5937, 0.5, 0.5937, 0.5156, 0.5937, 0.5156, 0.5937, 0.5, 0.5625, 0.5312, 0.5625, 0.5156, 0.5625, 0.5156, 0.5625, 0.5312, 0.5625, 0.625, 0.5625, 0.625, 0.5625, 0.625, 0.5625, 0.625, 0.5625, 0.625, 0.5625, 0.625, 0.5625, 0.625, 0.5625, 0.625, 0.5625, 0.5781, 0.5625, 0.5937, 0.5625, 0.5937, 0.5625, 0.5781, 0.5625, 0.5937, 0.5625, 0.5938, 0.5625, 0.5937, 0.5625, 0.5937, 0.5625, 0.5469, 0.5625, 0.5625, 0.5625, 0.5625, 0.5625, 0.5469, 0.5625, 0.5312, 0.5625, 0.5312, 0.5625, 0.5312, 0.5625, 0.5312, 0.5625, 0.5781, 0.5625, 0.5625, 0.5625, 0.5625, 0.5625, 0.5781, 0.5625, 0.5937, 0.5625, 0.5937, 0.5625, 0.5937, 0.5625, 0.5937, 0.5625, 0.5625, 0.5625, 0.5781, 0.5625, 0.5781, 0.5625, 0.5625, 0.5625, 0.5469, 0.5625, 0.5312, 0.5625, 0.5312, 0.5625, 0.5469, 0.5625, 0.5312, 0.5625, 0.5312, 0.5625, 0.5312, 0.5625, 0.5312, 0.5625, 0.5938, 0.5625, 0.5781, 0.5625, 0.5781, 0.5625, 0.5937, 0.5625, 0.5312, 0.5625, 0.5312, 0.5625, 0.5312, 0.5625, 0.5312, 0.5625, 0.5312, 0.5625, 0.5469, 0.5625, 0.5469, 0.5625, 0.5312, 0.5625, 0.5937, 0.5625, 0.5937, 0.5625, 0.5937, 0.5625, 0.5937, 0.5625, 0.5625, 0.5625, 0.5469, 0.5625, 0.5469, 0.5625, 0.5625, 0.5625, 0.5937, 0.5625, 0.5937, 0.5625, 0.5937, 0.5625, 0.5937, 0.5625, 0.5312, 0.5625, 0.5312, 0.5625, 0.5312, 0.5625, 0.5312, 0.5625, 0.5781, 0.5625, 0.5625, 0.5625, 0.5625, 0.5625, 0.5781, 0.5625, 0.5625, 0.5625, 0.5781, 0.5625, 0.5781, 0.5625, 0.5625, 0.5625, 0.5469, 0.5625, 0.5312, 0.5625, 0.5312, 0.5625, 0.5469, 0.5625, 0.5937, 0.5625, 0.5781, 0.5625, 0.5781, 0.5625, 0.5937, 0.5625, 0.5312, 0.5625, 0.5312, 0.5625, 0.5312, 0.5625, 0.5312, 0.5625, 0.5312, 0.5625, 0.5469, 0.5625, 0.5469, 0.5625, 0.5312, 0.5625, 0.5937, 0.5625, 0.5937, 0.5625, 0.5937, 0.5625, 0.5937, 0.5625, 0.5625, 0.5625, 0.5469, 0.5625, 0.5469, 0.5625, 0.5625, 0.5625, 0.5937, 0.5625, 0.5937, 0.5625, 0.5937, 0.5625, 0.5937, 0.5625, 0.5312, 0.5625, 0.5312, 0.5625, 0.5312, 0.5625, 0.5312, 0.5625, 0.5312, 0.5625, 0.5312, 0.5625, 0.5312, 0.5625, 0.5312, 0.5625, 0.5781, 0.5625, 0.5937, 0.5625, 0.5937, 0.5625, 0.5781, 0.5625, 0.5937, 0.5625, 0.5937, 0.5625, 0.5937, 0.5625, 0.5937, 0.5625, 0.5937, 0.5625, 0.5937, 0.5625, 0.5937, 0.5625, 0.5937, 0.5625, 0.5469, 0.5625, 0.5625, 0.5625, 0.5625, 0.5625, 0.5469, 0.5625, 0.5312, 0.5625, 0.5312, 0.5625, 0.5312, 0.5625, 0.5312, 0.5625, 0.5312, 0.5625, 0.5312, 0.5625, 0.5312, 0.5625, 0.5312, 0.5625, 0.5781, 0.5625, 0.5937, 0.5625, 0.5937, 0.5625, 0.5781, 0.5625, 0.5937, 0.5625, 0.5937, 0.5625, 0.5937, 0.5625, 0.5937, 0.5625, 0.5469, 0.5625, 0.5625, 0.5625, 0.5625, 0.5625, 0.5469, 0.5625, 0.5937, 0.5625, 0.5937, 0.5625, 0.5937, 0.5625, 0.5937, 0.5625, 0.5312, 0.5625, 0.5312, 0.5625, 0.5312, 0.5625, 0.5312, 0.5625, 0.5781, 0.5625, 0.5625, 0.5625, 0.5625, 0.5625, 0.5781, 0.5625, 0.5625, 0.5625, 0.5781, 0.5625, 0.5781, 0.5625, 0.5625, 0.5625, 0.5312, 0.5625, 0.5312, 0.5625, 0.5312, 0.5625, 0.5312, 0.5625, 0.5469, 0.5625, 0.5312, 0.5625, 0.5312, 0.5625, 0.5469, 0.5625, 0.5937, 0.5625, 0.5937, 0.5625, 0.5937, 0.5625, 0.5937, 0.5625, 0.5937, 0.5625, 0.5781, 0.5625, 0.5781, 0.5625, 0.5937, 0.5625, 0.5312, 0.5625, 0.5312, 0.5625, 0.5312, 0.5625, 0.5312, 0.5625, 0.5312, 0.5625, 0.5469, 0.5625, 0.5469, 0.5625, 0.5312, 0.5625, 0.5625, 0.5625, 0.5469, 0.5625, 0.5469, 0.5625, 0.5625, 0.5625, 0.5937, 0.5625, 0.5937, 0.5625, 0.5937, 0.5625, 0.5937, 0.5625, 0.5312, 0.5625, 0.5312, 0.5625, 0.5312, 0.5625, 0.5312, 0.5625, 0.5937, 0.5625, 0.5937, 0.5625, 0.5937, 0.5625, 0.5937, 0.5625, 0.5625, 0.5625, 0.5469, 0.5625, 0.5469, 0.5625, 0.5625, 0.5625, 0.5937, 0.5625, 0.5937, 0.5625, 0.5937, 0.5625, 0.5937, 0.5625, 0.5312, 0.5625, 0.5469, 0.5625, 0.5469, 0.5625, 0.5312, 0.5625, 0.5312, 0.5625, 0.5312, 0.5625, 0.5312, 0.5625, 0.5312, 0.5625, 0.5937, 0.5625, 0.5781, 0.5625, 0.5781, 0.5625, 0.5937, 0.5625, 0.5312, 0.5625, 0.5312, 0.5625, 0.5312, 0.5625, 0.5312, 0.5625, 0.5469, 0.5625, 0.5312, 0.5625, 0.5312, 0.5625, 0.5469, 0.5625, 0.5625, 0.5625, 0.5781, 0.5625, 0.5781, 0.5625, 0.5625, 0.5625, 0.5937, 0.5625, 0.5937, 0.5625, 0.5937, 0.5625, 0.5937, 0.5625, 0.5781, 0.5625, 0.5625, 0.5625, 0.5625, 0.5625, 0.5781, 0.5625, 0.5312, 0.5625, 0.5312, 0.5625, 0.5312, 0.5625, 0.5312, 0.5625, 0.5469, 0.5625, 0.5625, 0.5625, 0.5625, 0.5625, 0.5469, 0.5625, 0.5937, 0.5625, 0.5937, 0.5625, 0.5937, 0.5625, 0.5937, 0.5625, 0.5781, 0.5625, 0.5937, 0.5625, 0.5937, 0.5625, 0.5781, 0.5625, 0.5312, 0.5625, 0.5312, 0.5625, 0.5312, 0.5625, 0.5312, 0.5625, 0.5937, 0.5625, 0.5937, 0.5625, 0.5937, 0.5625, 0.5937, 0.5625, 0.5625, 0.5625, 0.5469, 0.5625, 0.5469, 0.5625, 0.5625, 0.5625, 0.5937, 0.5625, 0.5937, 0.5625, 0.5937, 0.5625, 0.5937, 0.5625, 0.5312, 0.5625, 0.5469, 0.5625, 0.5469, 0.5625, 0.5312, 0.5625, 0.5312, 0.5625, 0.5312, 0.5625, 0.5312, 0.5625, 0.5312, 0.5625, 0.5938, 0.5625, 0.5781, 0.5625, 0.5781, 0.5625, 0.5938, 0.5625, 0.5312, 0.5625, 0.5312, 0.5625, 0.5312, 0.5625, 0.5312, 0.5625, 0.5469, 0.5625, 0.5312, 0.5625, 0.5312, 0.5625, 0.5469, 0.5625, 0.5625, 0.5625, 0.5781, 0.5625, 0.5781, 0.5625, 0.5625, 0.5625, 0.5937, 0.5625, 0.5937, 0.5625, 0.5937, 0.5625, 0.5937, 0.5625, 0.5781, 0.5625, 0.5625, 0.5625, 0.5625, 0.5625, 0.5781, 0.5625, 0.5312, 0.5625, 0.5312, 0.5625, 0.5312, 0.5625, 0.5312, 0.5625, 0.5469, 0.5625, 0.5625, 0.5625, 0.5625, 0.5625, 0.5469, 0.5625, 0.5937, 0.5625, 0.5938, 0.5625, 0.5938, 0.5625, 0.5937, 0.5625, 0.5781, 0.5625, 0.5937, 0.5625, 0.5937, 0.5625, 0.5781, 0.5625, 0.5781, 0.5625, 0.5937, 0.5625, 0.5937, 0.5625, 0.5781, 0.5625, 0.5937, 0.5625, 0.5937, 0.5625, 0.5937, 0.5625, 0.5937, 0.5625, 0.5469, 0.5625, 0.5625, 0.5625, 0.5625, 0.5625, 0.5469, 0.5625, 0.5312, 0.5625, 0.5312, 0.5625, 0.5312, 0.5625, 0.5312, 0.5625, 0.5781, 0.5625, 0.5625, 0.5625, 0.5625, 0.5625, 0.5781, 0.5625, 0.5937, 0.5625, 0.5937, 0.5625, 0.5937, 0.5625, 0.5937, 0.5625, 0.5625, 0.5625, 0.5781, 0.5625, 0.5781, 0.5625, 0.5625, 0.5625, 0.5469, 0.5625, 0.5312, 0.5625, 0.5312, 0.5625, 0.5469, 0.5625, 0.5312, 0.5625, 0.5312, 0.5625, 0.5312, 0.5625, 0.5312, 0.5625, 0.5937, 0.5625, 0.5781, 0.5625, 0.5781, 0.5625, 0.5937, 0.5625, 0.5312, 0.5625, 0.5312, 0.5625, 0.5312, 0.5625, 0.5312, 0.5625, 0.5312, 0.5625, 0.5469, 0.5625, 0.5469, 0.5625, 0.5312, 0.5625, 0.5937, 0.5625, 0.5937, 0.5625, 0.5937, 0.5625, 0.5937, 0.5625, 0.5625, 0.5625, 0.5469, 0.5625, 0.5469, 0.5625, 0.5625, 0.5625, 0.5937, 0.5625, 0.5937, 0.5625, 0.5937, 0.5625, 0.5937, 0.5625, 0.5312, 0.5625, 0.5312, 0.5625, 0.5312, 0.5625, 0.5312, 0.5625, 0.5781, 0.5625, 0.5937, 0.5625, 0.5937, 0.5625, 0.5781, 0.5625, 0.5937, 0.5625, 0.5937, 0.5625, 0.5938, 0.5625, 0.5937, 0.5625, 0.5469, 0.5625, 0.5625, 0.5625, 0.5625, 0.5625, 0.5469, 0.5625, 0.5312, 0.5625, 0.5312, 0.5625, 0.5312, 0.5625, 0.5312, 0.5625, 0.5312, 0.5625, 0.5469, 0.5625, 0.5469, 0.5625, 0.5312, 0.5625, 0.5937, 0.5625, 0.5937, 0.5625, 0.5937, 0.5625, 0.5937, 0.5625, 0.5625, 0.5625, 0.5781, 0.5625, 0.5781, 0.5625, 0.5625, 0.5625, 0.5781, 0.5625, 0.5625, 0.5625, 0.5625, 0.5625, 0.5781, 0.5625, 0.5312, 0.5625, 0.5312, 0.5625, 0.5312, 0.5625, 0.5312, 0.5625, 0.5469, 0.5625, 0.5625, 0.5625, 0.5625, 0.5625, 0.5469, 0.5625, 0.5312, 0.5625, 0.5312, 0.5625, 0.5312, 0.5625, 0.5312, 0.5625, 0.5312, 0.5625, 0.5469, 0.5625, 0.5469, 0.5625, 0.5312, 0.5625, 0.5937, 0.5625, 0.5937, 0.5625, 0.5937, 0.5625, 0.5937, 0.5625, 0.5938, 0.5625, 0.5937, 0.5625, 0.5937, 0.5625, 0.5938, 0.5625, 0.5937, 0.5625, 0.5937, 0.5625, 0.5937, 0.5625, 0.5937, 0.5625, 0.5312, 0.5625, 0.5312, 0.5625, 0.5312, 0.5625, 0.5312, 0.5625, 0.5469, 0.5625, 0.5312, 0.5625, 0.5312, 0.5625, 0.5469, 0.5625, 0.5781, 0.5625, 0.5938, 0.5625, 0.5938, 0.5625, 0.5781, 0.5625, 0.5937, 0.5625, 0.5781, 0.5625, 0.5781, 0.5625, 0.5937, 0.5625, 0.5938, 0.5625, 0.5937, 0.5625, 0.5937, 0.5625, 0.5938, 0.5625, 0.5469, 0.5625, 0.5312, 0.5625, 0.5312, 0.5625, 0.5469, 0.5625, 0.5625, 0.5625, 0.5781, 0.5625, 0.5781, 0.5625, 0.5625, 0.5625, 0.5312, 0.5625, 0.5312, 0.5625, 0.5312, 0.5625, 0.5312, 0.5625, 0.5625, 0.5625, 0.5469, 0.5625, 0.5469, 0.5625, 0.5625, 0.5625, 0.5937, 0.5625, 0.5781, 0.5625, 0.5781, 0.5625, 0.5937, 0.5625, 0.5781, 0.5625, 0.5938, 0.5625, 0.5938, 0.5625, 0.5781, 0.5625, 0.5781, 0.5625, 0.5625, 0.5625, 0.5625, 0.5625, 0.5781, 0.5625, 0.5469, 0.5625, 0.5312, 0.5625, 0.5312, 0.5625, 0.5469, 0.5625, 0.5469, 0.5625, 0.5312, 0.5625, 0.5312, 0.5625, 0.5469, 0.5625, 0.5781, 0.5625, 0.5625, 0.5625, 0.5625, 0.5625, 0.5781, 0.5625, 0.5937, 0.5625, 0.5781, 0.5625, 0.5781, 0.5625, 0.5937, 0.5625, 0.5937, 0.5625, 0.5781, 0.5625, 0.5781, 0.5625, 0.5937, 0.5625, 0.5625, 0.5625, 0.5469, 0.5625, 0.5469, 0.5625, 0.5625, 0.5625, 0.5625, 0.5625, 0.5469, 0.5625, 0.5469, 0.5625, 0.5625, 0.5625, 0.5625, 0.5625, 0.5469, 0.5625, 0.5469, 0.5625, 0.5625, 0.5625, 0.5937, 0.5625, 0.5781, 0.5625, 0.5781, 0.5625, 0.5937, 0.5625, 0.5469, 0.5625, 0.5312, 0.5625, 0.5312, 0.5625, 0.5469, 0.5625, 0.5781, 0.5625, 0.5625, 0.5625, 0.5625, 0.5625, 0.5781, 0.5625, 0.5625, 0.5625, 0.5469, 0.5625, 0.5469, 0.5625, 0.5625, 0.5625, 0.5937, 0.5625, 0.5781, 0.5625, 0.5781, 0.5625, 0.5937, 0.5625, 0.5781, 0.5625, 0.5625, 0.5625, 0.5625, 0.5625, 0.5781, 0.5625, 0.5469, 0.5625, 0.5312, 0.5625, 0.5312, 0.5625, 0.5469, 0.5625, 0.5781, 0.5625, 0.5625, 0.5625, 0.5625, 0.5625, 0.5781, 0.5625, 0.5469, 0.5625, 0.5312, 0.5625, 0.5312, 0.5625, 0.5469, 0.5625, 0.5937, 0.5625, 0.5781, 0.5625, 0.5781, 0.5625, 0.5938, 0.5625, 0.5625, 0.5625, 0.5469, 0.5625, 0.5469, 0.5625, 0.5625, 0.5625, 0.5469, 0.5625, 0.5625, 0.5625, 0.5625, 0.5625, 0.5469, 0.5625, 0.5312, 0.5625, 0.5312, 0.5625, 0.5312, 0.5625, 0.5312, 0.5625, 0.5625, 0.5625, 0.5781, 0.5625, 0.5781, 0.5625, 0.5625, 0.5625, 0.5781, 0.5625, 0.5625, 0.5625, 0.5625, 0.5625, 0.5781, 0.5625, 0.5625, 0.5625, 0.5469, 0.5625, 0.5469, 0.5625, 0.5625, 0.5625, 0.5312, 0.5625, 0.5469, 0.5625, 0.5469, 0.5625, 0.5312])
me_cube.materials.append(mat_material)
me_cube.use_mirror_x = True
me_cube.use_mirror_y = True
me_cube.use_mirror_z = True
me_cube.use_mirror_vertex_groups = False
me_cube.update()

# ---- objects
ob_cube = bpy.data.objects.new('Cube', me_cube)
ob_empty = bpy.data.objects.new('Empty', None)
ob_empty_001 = bpy.data.objects.new('Empty.001', None)

# ---- transforms, parenting, visibility, modifiers, constraints
ob_cube.location = (-1.782, 0.0, 2.875)
ob_cube.scale = (0.5, 0.5, 0.5)
ob_cube.lock_rotations_4d = False
ob_cube.empty_display_type = 'ARROWS'
ob_cube.lineart.crease_threshold = 0.0
ob_cube.use_mesh_mirror_x = True
ob_cube.use_mesh_mirror_y = True
ob_cube.use_mesh_mirror_z = True
_m = ob_cube.modifiers.new('Mirror', 'MIRROR')
ob_empty.location = (0.0, 4.671, 2.144)
ob_empty.rotation_euler = (1.571, 0.0, 0.0)
ob_empty.empty_display_type = 'IMAGE'
ob_empty.empty_display_size = 5.0
ob_empty_001.location = (-5.408, -2.159, 2.144)
ob_empty_001.rotation_euler = (1.571, 0.0, 1.571)
ob_empty_001.empty_display_type = 'IMAGE'
ob_empty_001.empty_display_size = 5.0

# ---- collection membership
col_collection.objects.link(ob_cube)
col_collection.objects.link(ob_empty)
col_collection.objects.link(ob_empty_001)

# ---- scene / render settings (as saved in the file)
scene.frame_start = 1; scene.frame_end = 250; scene.frame_set(1)
scene.render.engine = 'BLENDER_EEVEE_NEXT'
bpy.context.view_layer.update()

# ---- added for rendering (the .blend has no active camera and no usable light): camera, sun
cam_auto = bpy.data.cameras.new('AutoCamera')
cam_auto.lens = 50.0
cam_auto.sensor_width = 36.0
cam_auto.clip_end = 1000.0
ob_auto_camera = bpy.data.objects.new('AutoCamera', cam_auto)
scene.collection.objects.link(ob_auto_camera)
ob_auto_camera.location = (3.01936, -5.77375, 5.69732)
ob_auto_camera.rotation_euler = (1.09748, -7.21219e-08, 0.694738)
scene.camera = ob_auto_camera
light_auto_sun = bpy.data.lights.new('AutoSun', 'SUN')
light_auto_sun.energy = 3.0
light_auto_sun.angle = 0.0523599
ob_auto_sun = bpy.data.objects.new('AutoSun', light_auto_sun)
scene.collection.objects.link(ob_auto_sun)
ob_auto_sun.rotation_euler = (0.872665, 0.174533, 0.523599)
bpy.context.view_layer.update()
